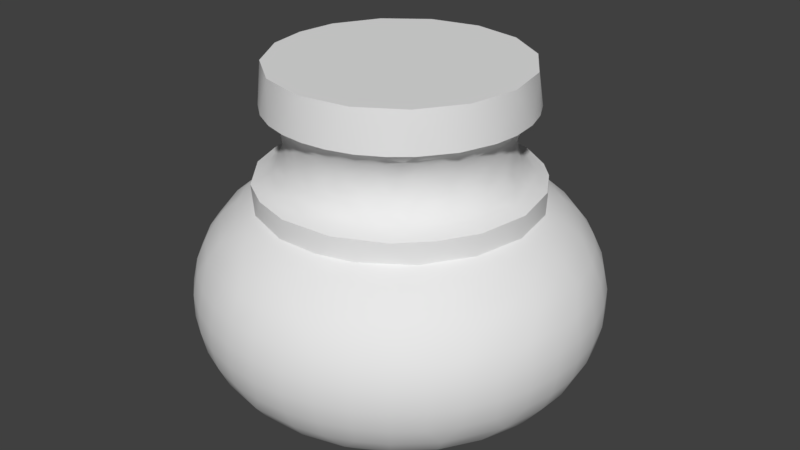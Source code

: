 # Source: OWP_4220.blend  (saved by Blender 2.78.0; exported with 4.5.12 LTS)
import bpy
from mathutils import Matrix  # noqa: F401  (used for matrix-valued properties, if any)

bpy.ops.wm.read_factory_settings(use_empty=True)
scene = bpy.context.scene
scene.name = 'Scene'

# ---- collections
col_collection_1 = bpy.data.collections.new('Collection 1'); scene.collection.children.link(col_collection_1)

# ---- world
world_world = bpy.data.worlds.new('World'); scene.world = world_world
world_world.color = (0.05088, 0.05088, 0.05088)
world_world.use_sun_shadow = False
world_world.sun_shadow_jitter_overblur = 0.0
world_world.cycles.sampling_method = 'MANUAL'

# ---- meshes
me_owp_4220_3dsolid_001 = bpy.data.meshes.new('OWP 4220 3dsolid.001')
me_owp_4220_3dsolid_001.from_pydata([(1.021, 2.432, -0.0002079), (3.611, 1.723, -1.236e-05), (1.218, 1.723, -5.249e-05), (1.219, 3.105, -4.426e-05), (1.703, 3.613, -0.000208), (2.414, 3.796, -6.578e-05), (3.126, 3.613, -0.0002082), (3.61, 3.105, -2.92e-05), (3.808, 2.432, -0.0002078), (2.981, 1.125, -0.0003854), (1.848, 1.125, -0.0004239), (0.7457, 2.599, 2.401), (0.5641, 2.659, 2.293), (0.8622, 3.036, 2.4), (0.736, 3.22, 2.297), (0.7128, 3.597, 2.119), (0.4258, 2.998, 2.119), (1.11, 3.471, 2.4), (1.084, 3.716, 2.297), (1.175, 4.075, 2.119), (1.594, 3.879, 2.4), (1.571, 4.075, 2.297), (1.765, 4.382, 2.119), (2.195, 4.079, 2.401), (2.133, 4.26, 2.293), (2.728, 4.249, 2.297), (2.421, 4.487, 2.119), (2.834, 4.04, 2.4), (3.3, 4.052, 2.297), (3.077, 4.378, 2.119), (3.408, 3.767, 2.401), (3.729, 3.448, 2.4), (3.775, 3.695, 2.292), (4.102, 3.2, 2.297), (4.289, 3.297, 2.119), (3.914, 3.845, 2.119), (3.982, 3.015, 2.4), (4.265, 2.618, 2.297), (4.472, 2.657, 2.119), (4.093, 2.392, 2.4), (4.24, 2.022, 2.292), (4.443, 1.993, 2.119), (3.965, 1.772, 2.401), (4.021, 1.474, 2.297), (4.015, 1.098, 2.119), (4.283, 1.528, 2.117), (3.613, 1.239, 2.4), (3.634, 1.008, 2.297), (3.657, 0.7609, 2.117), (3.089, 0.8771, 2.401), (3.128, 0.6898, 2.293), (2.652, 0.7594, 2.4), (2.713, 0.5783, 2.294), (2.251, 0.5601, 2.297), (2.574, 0.3482, 2.119), (2.151, 0.7563, 2.4), (1.665, 0.71, 2.297), (1.912, 0.4039, 2.119), (1.556, 0.9716, 2.4), (1.297, 0.9273, 2.294), (1.301, 0.6666, 2.119), (1.082, 1.393, 2.401), (0.9562, 1.248, 2.293), (0.7338, 1.617, 2.294), (0.4743, 1.686, 2.119), (0.8048, 1.109, 2.119), (0.7969, 1.965, 2.4), (0.5868, 2.061, 2.297), (0.3435, 2.338, 2.119), (0.8299, 2.072, 0.06915), (0.5902, 2.033, 0.1973), (0.7997, 2.592, 0.07092), (1.088, 1.465, 0.07024), (1.566, 1.033, 0.06927), (1.426, 0.8344, 0.1973), (0.9765, 1.229, 0.1973), (2.044, 0.8334, 0.07067), (2.564, 0.8002, 0.06921), (2.414, 0.5542, 0.199), (1.977, 0.6027, 0.1973), (3.068, 0.9273, 0.07092), (3.503, 1.213, 0.06915), (3.418, 0.844, 0.1973), (3.9, 1.74, 0.07024), (3.864, 1.243, 0.1973), (4.035, 2.37, 0.06927), (4.277, 2.348, 0.1973), (4.16, 1.762, 0.1973), (3.969, 2.884, 0.07067), (3.737, 3.351, 0.06921), (3.943, 3.48, 0.1973), (4.202, 2.941, 0.1973), (3.375, 3.724, 0.07092), (2.91, 3.958, 0.06916), (2.996, 4.185, 0.1973), (3.527, 3.91, 0.1973), (2.256, 4.038, 0.07024), (2.405, 4.278, 0.1973), (1.642, 3.84, 0.06927), (1.816, 4.179, 0.1973), (1.231, 3.526, 0.07067), (0.9414, 3.091, 0.06921), (0.7268, 3.205, 0.1973), (1.064, 3.699, 0.1973), (2.414, 0.1808, 1.899), (2.414, 0.0661, 1.65), (2.945, 0.2395, 1.902), (2.056, 0.2097, 1.899), (2.038, 0.09651, 1.65), (2.414, 0.007403, 1.383), (2.791, 0.09651, 1.65), (2.414, 0.007403, 1.11), (2.8, 0.03857, 1.383), (2.028, 0.03857, 1.383), (2.028, 0.03857, 1.11), (2.414, 0.0661, 0.8426), (2.8, 0.03857, 1.11), (2.239, 0.1825, 0.5908), (2.791, 0.09651, 0.8426), (2.038, 0.09651, 0.8426), (2.254, 0.3482, 0.3735), (2.773, 0.2097, 0.5942), (2.746, 0.3728, 0.3763), (2.869, 0.607, 0.1973), (0.1826, 2.504, 1.899), (0.2199, 1.971, 1.902), (0.2655, 3.042, 1.902), (0.06801, 2.509, 1.65), (0.009355, 2.511, 1.383), (0.08322, 2.131, 1.65), (0.1136, 2.884, 1.65), (0.05605, 2.896, 1.383), (0.009355, 2.511, 1.11), (0.02495, 2.124, 1.383), (0.06801, 2.509, 0.8426), (0.02495, 2.124, 1.11), (0.05605, 2.896, 1.11), (0.1136, 2.884, 0.8426), (0.1777, 2.319, 0.5908), (0.08322, 2.131, 0.8426), (0.3564, 2.657, 0.3735), (0.2259, 2.861, 0.5942), (0.5632, 2.63, 0.1973), (0.3611, 2.165, 0.3763), (0.4792, 1.673, 0.3735), (0.3229, 1.616, 0.5908), (0.1588, 1.761, 0.8426), (0.1024, 1.745, 1.11), (0.1024, 1.745, 1.383), (0.1588, 1.761, 1.65), (0.2187, 3.247, 1.65), (0.1638, 3.268, 1.383), (0.1638, 3.268, 1.11), (0.2187, 3.247, 0.8426), (0.3897, 3.37, 0.5908), (0.5392, 3.297, 0.3735), (0.48, 3.531, 1.899), (0.3807, 3.588, 1.65), (0.3299, 3.618, 1.383), (0.6842, 3.827, 1.899), (0.5954, 3.9, 1.65), (0.3299, 3.618, 1.11), (0.3807, 3.588, 0.8426), (0.5499, 3.937, 1.383), (0.5499, 3.937, 1.11), (0.5954, 3.9, 0.8426), (0.7964, 3.962, 0.5908), (0.8122, 3.722, 0.3763), (0.9332, 4.086, 1.899), (0.8572, 4.172, 1.65), (0.8183, 4.216, 1.383), (0.8183, 4.216, 1.11), (0.8572, 4.172, 0.8426), (1.164, 4.067, 0.3735), (1.378, 4.399, 1.902), (1.159, 4.399, 1.65), (1.128, 4.449, 1.383), (1.128, 4.449, 1.11), (1.159, 4.399, 0.8426), (1.221, 4.302, 0.5942), (1.42, 3.987, 0.199), (1.494, 4.575, 1.65), (1.471, 4.629, 1.383), (1.471, 4.629, 1.11), (1.494, 4.575, 0.8426), (1.701, 4.536, 0.5907), (1.752, 4.378, 0.3735), (1.88, 4.583, 1.899), (1.852, 4.694, 1.65), (1.838, 4.751, 1.383), (1.838, 4.751, 1.11), (1.852, 4.694, 0.8426), (2.419, 4.653, 1.902), (2.225, 4.755, 1.65), (2.603, 4.755, 1.65), (2.221, 4.814, 1.383), (2.221, 4.814, 1.11), (2.608, 4.814, 1.383), (2.608, 4.814, 1.11), (2.225, 4.755, 0.8426), (2.235, 4.641, 0.5942), (2.603, 4.755, 0.8426), (2.594, 4.641, 0.5942), (2.248, 4.476, 0.3763), (2.74, 4.461, 0.3735), (2.949, 4.583, 1.899), (2.976, 4.694, 1.65), (2.99, 4.751, 1.383), (2.99, 4.751, 1.11), (2.976, 4.694, 0.8426), (2.949, 4.583, 0.5942), (3.29, 4.469, 1.899), (3.335, 4.575, 1.65), (3.358, 4.629, 1.383), (3.358, 4.629, 1.11), (3.335, 4.575, 0.8426), (3.45, 4.399, 0.5908), (3.371, 4.252, 0.3735), (3.52, 4.162, 2.117), (3.608, 4.302, 1.899), (3.669, 4.399, 1.65), (3.701, 4.449, 1.383), (3.701, 4.449, 1.11), (3.669, 4.399, 0.8426), (3.896, 4.086, 1.899), (3.972, 4.172, 1.65), (4.01, 4.216, 1.383), (4.01, 4.216, 1.11), (3.972, 4.172, 0.8426), (3.896, 4.086, 0.5942), (3.904, 3.855, 0.3735), (4.145, 3.827, 1.899), (4.233, 3.9, 1.65), (4.279, 3.937, 1.383), (4.279, 3.937, 1.11), (4.233, 3.9, 0.8426), (4.145, 3.827, 0.5942), (4.349, 3.531, 1.899), (4.448, 3.588, 1.65), (4.499, 3.618, 1.383), (4.503, 3.206, 1.899), (4.61, 3.247, 1.65), (4.499, 3.618, 1.11), (4.448, 3.588, 0.8426), (4.665, 3.268, 1.383), (4.665, 3.268, 1.11), (4.349, 3.531, 0.5942), (4.206, 3.449, 0.3763), (4.61, 3.247, 0.8426), (4.563, 3.042, 0.5908), (4.403, 2.998, 0.3735), (4.637, 2.679, 1.902), (4.715, 2.884, 1.65), (4.773, 2.896, 1.383), (4.773, 2.896, 1.11), (4.715, 2.884, 0.8426), (4.761, 2.509, 1.65), (4.819, 2.511, 1.383), (4.819, 2.511, 1.11), (4.761, 2.509, 0.8426), (4.646, 2.504, 0.5942), (4.481, 2.498, 0.3763), (4.607, 1.962, 1.902), (4.746, 2.131, 1.65), (4.804, 2.124, 1.383), (4.804, 2.124, 1.11), (4.746, 2.131, 0.8426), (4.632, 2.145, 0.5942), (4.446, 2.007, 0.3735), (4.67, 1.761, 1.65), (4.726, 1.745, 1.383), (4.726, 1.745, 1.11), (4.67, 1.761, 0.8426), (4.509, 1.625, 0.5908), (4.351, 1.291, 1.902), (4.536, 1.408, 1.65), (4.347, 1.08, 1.65), (4.589, 1.383, 1.383), (4.589, 1.383, 1.11), (4.395, 1.047, 1.383), (4.395, 1.047, 1.11), (4.536, 1.408, 0.8426), (4.347, 1.08, 0.8426), (4.152, 1.002, 0.5908), (4.283, 1.528, 0.3763), (4.024, 1.109, 0.3735), (3.895, 0.7354, 1.902), (4.108, 0.7877, 1.65), (4.15, 0.747, 1.383), (4.15, 0.747, 1.11), (4.108, 0.7877, 0.8426), (3.825, 0.5371, 1.65), (3.86, 0.4901, 1.383), (3.86, 0.4901, 1.11), (3.825, 0.5371, 0.8426), (3.756, 0.6287, 0.5942), (3.657, 0.7609, 0.3763), (3.22, 0.5052, 2.119), (3.452, 0.4366, 1.899), (3.506, 0.3351, 1.65), (3.533, 0.2831, 1.383), (3.533, 0.2831, 1.11), (3.506, 0.3351, 0.8426), (3.452, 0.4366, 0.5942), (3.233, 0.5106, 0.3735), (3.158, 0.187, 1.65), (3.177, 0.1313, 1.383), (3.177, 0.1313, 1.11), (3.158, 0.187, 0.8426), (3.122, 0.2957, 0.5942), (1.707, 0.2957, 1.899), (1.671, 0.187, 1.65), (1.652, 0.1313, 1.383), (1.652, 0.1313, 1.11), (1.671, 0.187, 0.8426), (1.707, 0.2957, 0.5942), (1.759, 0.4525, 0.3763), (1.214, 0.5249, 1.902), (1.323, 0.3351, 1.65), (1.296, 0.2831, 1.383), (1.296, 0.2831, 1.11), (1.323, 0.3351, 0.8426), (1.376, 0.4366, 0.5942), (1.313, 0.6592, 0.3735), (1.004, 0.5371, 1.65), (0.9684, 0.4901, 1.383), (0.9684, 0.4901, 1.11), (1.004, 0.5371, 0.8426), (1.073, 0.6287, 0.5942), (0.8035, 0.8671, 1.899), (0.7208, 0.7877, 1.65), (0.6785, 0.747, 1.383), (0.6785, 0.747, 1.11), (0.7208, 0.7877, 0.8426), (0.6834, 0.9947, 0.5908), (0.8135, 1.098, 0.3735), (0.5761, 1.146, 1.899), (0.4818, 1.08, 1.65), (0.3964, 1.457, 1.899), (0.2928, 1.408, 1.65), (0.4335, 1.047, 1.383), (0.4335, 1.047, 1.11), (0.2398, 1.383, 1.383), (0.2398, 1.383, 1.11), (0.4818, 1.08, 0.8426), (0.2928, 1.408, 0.8426), (0.7338, 1.617, 0.199), (0.7992, 2.871, 2.648), (0.7433, 2.409, 2.65), (1.079, 3.432, 2.648), (1.546, 3.85, 2.649), (2.01, 4.036, 2.65), (2.476, 4.092, 2.648), (3.087, 3.952, 2.648), (3.726, 3.45, 2.65), (3.505, 3.681, 2.649), (3.966, 3.053, 2.649), (4.092, 2.439, 2.648), (3.984, 1.822, 2.649), (3.403, 1.058, 2.648), (3.733, 1.388, 2.65), (2.836, 0.7898, 2.648), (2.21, 0.7486, 2.649), (1.732, 0.8892, 2.65), (1.33, 1.133, 2.648), (0.9357, 1.621, 2.648), (0.7744, 2.092, 2.649), (0.8996, 2.729, 3.525), (0.8685, 2.422, 3.522), (1.057, 2.887, 3.44), (0.9772, 2.42, 3.44), (1.126, 3.27, 3.526), (0.9865, 3.009, 3.525), (1.311, 3.498, 3.525), (1.536, 3.687, 3.524), (1.633, 3.621, 3.44), (1.284, 3.302, 3.44), (1.815, 3.839, 3.523), (1.949, 3.771, 3.441), (2.412, 3.961, 3.525), (2.12, 3.933, 3.525), (2.705, 3.933, 3.525), (2.987, 3.851, 3.525), (2.773, 3.806, 3.44), (3.273, 3.7, 3.523), (3.392, 3.468, 3.44), (3.097, 3.675, 3.441), (3.7, 3.274, 3.526), (3.516, 3.5, 3.525), (3.681, 3.093, 3.44), (3.928, 2.734, 3.525), (3.84, 3.013, 3.526), (3.961, 2.407, 3.523), (3.833, 2.645, 3.44), (3.928, 2.097, 3.524), (3.772, 1.942, 3.44), (3.843, 2.296, 3.441), (3.782, 1.676, 3.527), (3.518, 1.331, 3.525), (3.293, 1.141, 3.525), (3.345, 1.367, 3.405), (3.013, 0.9887, 3.523), (2.761, 1.02, 3.44), (3.097, 1.153, 3.441), (2.416, 0.8677, 3.526), (2.708, 0.8959, 3.525), (2.123, 0.8951, 3.526), (1.84, 0.9781, 3.525), (1.832, 1.101, 3.44), (2.29, 0.9826, 3.44), (1.555, 1.129, 3.523), (1.437, 1.361, 3.44), (1.128, 1.555, 3.526), (1.313, 1.329, 3.524), (1.171, 1.77, 3.405), (0.9001, 2.098, 3.525), (0.9876, 1.817, 3.526), (1.024, 2.062, 3.441), (0.9484, 2.143, 2.728), (1.07, 1.675, 2.704), (1.807, 1.005, 2.704), (1.383, 1.278, 2.704), (2.429, 0.8735, 2.705), (3.401, 1.32, 2.741), (3.04, 1.013, 2.704), (3.632, 1.48, 2.704), (3.869, 1.926, 2.704), (3.816, 2.923, 2.728), (3.619, 3.365, 2.704), (3.245, 3.705, 2.704), (2.146, 3.932, 2.705), (1.566, 3.693, 2.704), (1.261, 3.332, 2.741), (0.899, 2.657, 2.704), (1.06, 3.136, 2.704), (2.414, 1.118, 3.048), (2.414, 1.102, 3.231), (2.2, 1.136, 3.048), (2.628, 1.136, 3.171), (2.835, 1.188, 3.048), (2.942, 1.208, 3.23), (3.031, 1.274, 3.048), (2.63, 1.12, 2.988), (3.211, 1.392, 3.171), (3.369, 1.537, 3.171), (3.22, 1.379, 2.988), (3.5, 1.706, 3.171), (3.602, 1.894, 3.171), (3.39, 1.513, 2.928), (3.573, 1.789, 2.989), (3.671, 2.095, 3.048), (3.687, 2.092, 3.231), (3.707, 2.308, 3.171), (3.706, 2.522, 3.171), (3.671, 2.733, 3.171), (3.722, 2.306, 2.988), (3.739, 2.522, 2.928), (3.601, 2.936, 3.171), (3.499, 3.124, 3.171), (3.703, 2.739, 2.928), (3.571, 3.042, 2.989), (3.369, 3.292, 3.048), (3.38, 3.303, 3.231), (3.211, 3.437, 3.048), (3.136, 3.516, 3.23), (3.032, 3.554, 3.048), (2.835, 3.641, 3.171), (2.627, 3.693, 3.171), (2.415, 3.711, 3.048), (2.412, 3.743, 3.291), (2.848, 3.67, 2.928), (2.635, 3.725, 2.928), (2.2, 3.693, 3.171), (1.993, 3.641, 3.171), (2.09, 3.69, 2.989), (1.798, 3.555, 3.048), (1.78, 3.582, 3.291), (1.618, 3.438, 3.048), (1.524, 3.384, 3.23), (1.461, 3.293, 3.048), (1.329, 3.124, 3.048), (1.316, 3.132, 3.231), (1.227, 2.935, 3.171), (1.158, 2.733, 3.048), (1.116, 2.633, 3.23), (1.212, 2.942, 2.988), (1.122, 2.522, 3.048), (1.122, 2.307, 3.171), (1.158, 2.095, 3.171), (1.227, 1.893, 3.171), (1.116, 2.196, 2.989), (1.329, 1.706, 3.048), (1.316, 1.697, 3.231), (1.461, 1.536, 3.171), (1.197, 1.883, 2.928), (1.617, 1.392, 3.048), (1.6, 1.365, 3.291), (1.798, 1.274, 3.171), (1.449, 1.525, 2.988), (1.993, 1.188, 3.048), (1.988, 1.173, 3.231), (2.198, 1.103, 3.291), (1.69, 1.296, 2.93), (2.523, 1.056, 3.342), (1.87, 1.165, 2.877), (2.305, 1.056, 2.877), (2.959, 1.165, 3.342), (2.539, 0.9826, 2.779), (2.067, 1.02, 2.779), (2.752, 1.094, 2.877), (3.163, 1.275, 2.877), (3.615, 1.769, 2.877), (3.759, 2.193, 2.877), (3.611, 3.066, 2.877), (3.335, 3.419, 2.877), (3.159, 3.601, 2.814), (2.298, 3.772, 2.877), (1.864, 3.661, 2.877), (1.489, 3.415, 2.877), (1.214, 3.06, 2.877), (1.069, 2.635, 2.877), (1.071, 2.187, 2.877), (1.341, 1.575, 2.877), (1.071, 2.642, 3.342), (1.069, 2.193, 3.342), (1.217, 3.066, 3.342), (1.494, 3.419, 3.342), (2.083, 3.736, 3.342), (2.302, 3.847, 3.44), (2.752, 3.735, 3.342), (3.163, 3.553, 3.342), (3.492, 3.249, 3.342), (3.705, 2.854, 3.342), (3.777, 2.411, 3.342), (3.702, 1.969, 3.342), (3.615, 1.63, 3.441), (3.488, 1.575, 3.342), (1.864, 1.168, 3.342), (1.337, 1.58, 3.342), (0.9772, 2.408, 2.779), (1.053, 2.875, 2.779), (1.153, 1.725, 2.779), (1.445, 1.353, 2.779), (1.732, 1.153, 2.778), (2.997, 1.101, 2.779), (3.681, 1.736, 2.779), (3.833, 2.184, 2.779), (3.949, 2.425, 2.704), (3.831, 2.657, 2.779), (3.545, 3.302, 2.779), (2.781, 3.904, 2.704), (2.761, 3.809, 2.779), (2.414, 3.848, 2.778), (2.056, 3.806, 2.779), (1.623, 3.614, 2.779), (0.9843, 2.888, 4.0), (0.9149, 2.414, 4.0), (1.285, 3.411, 4.0), (1.767, 3.775, 4.0), (2.352, 3.92, 4.0), (2.948, 3.824, 4.0), (3.458, 3.501, 4.0), (3.801, 3.005, 4.0), (3.921, 2.414, 4.0), (3.801, 1.824, 4.0), (3.458, 1.327, 4.0), (2.948, 1.005, 4.0), (2.352, 0.9089, 4.0), (1.767, 1.054, 4.0), (1.285, 1.417, 4.0), (0.9843, 1.941, 4.0)], [], [(0, 1, 2), (0, 3, 1), (3, 4, 1), (4, 5, 1), (5, 6, 1), (1, 7, 8), (10, 2, 9), (9, 2, 1), (7, 1, 6), (13, 14, 11), (14, 15, 16), (14, 16, 12), (14, 12, 11), (18, 19, 15), (18, 15, 14), (18, 14, 17), (21, 22, 19), (21, 19, 18), (21, 18, 20), (24, 23, 25), (24, 25, 26), (25, 27, 28), (25, 28, 29), (31, 32, 30), (32, 31, 33), (32, 33, 34), (32, 34, 35), (33, 36, 37), (33, 37, 38), (33, 38, 34), (37, 39, 40), (37, 40, 41), (37, 41, 38), (43, 44, 45), (43, 45, 40), (43, 40, 42), (47, 48, 44), (47, 44, 43), (47, 43, 46), (51, 52, 49), (52, 51, 53), (52, 53, 54), (52, 54, 50), (52, 50, 49), (53, 55, 56), (53, 56, 57), (56, 58, 59), (56, 59, 60), (62, 61, 63), (62, 63, 64), (62, 64, 65), (67, 68, 64), (67, 64, 63), (67, 63, 66), (69, 70, 71), (69, 71, 0), (10, 72, 2), (72, 10, 73), (72, 73, 74), (72, 74, 75), (76, 10, 77), (76, 77, 78), (76, 78, 79), (80, 9, 81), (80, 81, 82), (1, 81, 9), (81, 1, 83), (81, 83, 84), (8, 83, 1), (83, 8, 85), (83, 85, 86), (83, 86, 87), (7, 88, 8), (88, 7, 89), (88, 89, 90), (88, 90, 91), (6, 89, 7), (92, 6, 93), (92, 93, 94), (92, 94, 95), (5, 93, 6), (93, 5, 96), (93, 96, 97), (93, 97, 94), (4, 96, 5), (96, 4, 98), (96, 98, 99), (3, 100, 4), (100, 3, 101), (100, 101, 102), (100, 102, 103), (0, 101, 3), (53, 57, 54), (104, 105, 106), (104, 106, 54), (104, 54, 107), (104, 107, 108), (104, 108, 105), (105, 109, 110), (105, 110, 106), (109, 111, 112), (109, 112, 110), (109, 105, 113), (109, 113, 114), (109, 114, 111), (111, 115, 116), (111, 116, 112), (115, 117, 118), (115, 118, 116), (115, 111, 119), (115, 119, 117), (117, 120, 121), (117, 121, 118), (120, 78, 122), (120, 122, 121), (120, 79, 78), (78, 77, 123), (78, 123, 122), (42, 40, 39), (8, 88, 85), (23, 24, 21), (23, 21, 20), (4, 100, 98), (61, 62, 59), (61, 59, 58), (10, 76, 73), (68, 124, 125), (68, 125, 64), (68, 12, 16), (68, 16, 126), (68, 126, 124), (124, 127, 125), (127, 128, 129), (127, 129, 125), (127, 124, 130), (127, 130, 131), (127, 131, 128), (128, 132, 133), (128, 133, 129), (132, 134, 135), (132, 135, 133), (132, 128, 136), (132, 136, 137), (132, 137, 134), (134, 138, 139), (134, 139, 135), (138, 134, 141), (138, 141, 140), (140, 142, 143), (140, 143, 138), (143, 142, 70), (143, 70, 144), (143, 144, 145), (143, 145, 138), (142, 71, 70), (101, 0, 71), (101, 71, 142), (101, 142, 102), (139, 138, 146), (139, 146, 147), (139, 147, 135), (133, 135, 148), (133, 148, 149), (133, 149, 129), (12, 68, 67), (12, 67, 11), (66, 11, 67), (124, 126, 130), (126, 150, 130), (128, 131, 136), (131, 130, 151), (131, 151, 152), (131, 152, 136), (134, 137, 141), (137, 136, 153), (137, 153, 154), (137, 154, 141), (102, 142, 140), (102, 140, 155), (140, 141, 155), (15, 156, 16), (150, 126, 157), (150, 157, 158), (150, 158, 151), (150, 151, 130), (156, 15, 159), (156, 159, 160), (156, 160, 157), (156, 157, 126), (156, 126, 16), (152, 151, 161), (152, 161, 162), (152, 162, 153), (152, 153, 136), (158, 157, 163), (158, 163, 164), (158, 164, 161), (158, 161, 151), (154, 155, 141), (162, 161, 165), (162, 165, 166), (162, 166, 154), (162, 154, 153), (103, 102, 155), (103, 155, 167), (155, 154, 167), (17, 14, 13), (159, 15, 168), (159, 168, 169), (159, 169, 160), (157, 160, 163), (163, 160, 170), (163, 170, 171), (163, 171, 164), (161, 164, 165), (165, 164, 172), (165, 172, 166), (154, 166, 167), (167, 166, 173), (167, 173, 103), (15, 19, 168), (168, 19, 174), (168, 174, 175), (168, 175, 169), (160, 169, 170), (170, 169, 176), (170, 176, 177), (170, 177, 171), (164, 171, 172), (172, 171, 178), (172, 178, 179), (172, 179, 166), (173, 180, 103), (98, 100, 103), (98, 103, 180), (20, 18, 17), (174, 181, 175), (169, 175, 176), (176, 175, 182), (176, 182, 183), (176, 183, 177), (171, 177, 178), (178, 177, 184), (178, 184, 185), (178, 185, 179), (166, 179, 173), (173, 179, 186), (173, 186, 99), (173, 99, 180), (98, 180, 99), (19, 22, 174), (22, 187, 174), (175, 181, 182), (181, 174, 188), (181, 188, 189), (181, 189, 182), (177, 183, 184), (183, 182, 190), (183, 190, 191), (183, 191, 184), (179, 185, 186), (99, 186, 97), (99, 97, 96), (187, 22, 192), (187, 192, 193), (187, 193, 188), (187, 188, 174), (192, 194, 193), (189, 188, 195), (189, 195, 196), (189, 196, 190), (189, 190, 182), (195, 193, 197), (195, 197, 198), (195, 198, 196), (191, 190, 199), (191, 199, 200), (191, 200, 185), (191, 185, 184), (199, 196, 201), (199, 201, 202), (199, 202, 200), (186, 185, 203), (186, 203, 97), (203, 200, 204), (203, 204, 97), (200, 203, 185), (196, 199, 190), (193, 195, 188), (26, 192, 22), (26, 22, 24), (21, 24, 22), (25, 29, 26), (192, 26, 205), (192, 205, 206), (192, 206, 194), (193, 194, 197), (197, 194, 207), (197, 207, 208), (197, 208, 198), (196, 198, 201), (201, 198, 209), (201, 209, 210), (201, 210, 202), (200, 202, 204), (94, 97, 204), (27, 25, 23), (26, 29, 205), (205, 29, 211), (205, 211, 212), (205, 212, 206), (194, 206, 207), (207, 206, 213), (207, 213, 214), (207, 214, 208), (198, 208, 209), (209, 208, 215), (209, 215, 216), (209, 216, 210), (202, 210, 204), (204, 210, 217), (204, 217, 94), (29, 28, 218), (29, 218, 219), (29, 219, 211), (206, 212, 213), (212, 211, 220), (212, 220, 221), (212, 221, 213), (208, 214, 215), (214, 213, 222), (214, 222, 223), (214, 223, 215), (210, 216, 217), (95, 94, 217), (30, 28, 27), (218, 28, 35), (218, 35, 224), (218, 224, 219), (211, 219, 220), (220, 219, 225), (220, 225, 226), (220, 226, 221), (213, 221, 222), (222, 221, 227), (222, 227, 228), (222, 228, 223), (215, 223, 216), (216, 223, 229), (216, 229, 230), (216, 230, 217), (95, 217, 230), (95, 230, 90), (95, 90, 89), (95, 89, 92), (89, 6, 92), (30, 32, 28), (32, 35, 28), (219, 224, 225), (224, 35, 231), (224, 231, 232), (224, 232, 225), (221, 226, 227), (226, 225, 233), (226, 233, 234), (226, 234, 227), (223, 228, 229), (228, 227, 235), (228, 235, 236), (228, 236, 229), (34, 237, 35), (232, 231, 238), (232, 238, 239), (232, 239, 233), (232, 233, 225), (237, 34, 240), (237, 240, 241), (237, 241, 238), (237, 238, 231), (237, 231, 35), (234, 233, 242), (234, 242, 243), (234, 243, 235), (234, 235, 227), (239, 238, 244), (239, 244, 245), (239, 245, 242), (239, 242, 233), (236, 235, 246), (236, 246, 247), (236, 247, 230), (236, 230, 229), (243, 242, 248), (243, 248, 249), (243, 249, 246), (243, 246, 235), (247, 246, 250), (247, 250, 91), (247, 91, 90), (247, 90, 230), (36, 33, 31), (240, 34, 251), (240, 251, 252), (240, 252, 241), (238, 241, 244), (244, 241, 253), (244, 253, 254), (244, 254, 245), (242, 245, 248), (248, 245, 255), (248, 255, 249), (246, 249, 250), (88, 91, 85), (34, 38, 251), (251, 256, 252), (241, 252, 253), (253, 252, 257), (253, 257, 258), (253, 258, 254), (245, 254, 255), (255, 254, 259), (255, 259, 260), (255, 260, 249), (250, 249, 261), (250, 261, 86), (250, 86, 91), (85, 91, 86), (39, 37, 36), (251, 38, 262), (251, 262, 263), (251, 263, 256), (252, 256, 257), (257, 256, 264), (257, 264, 265), (257, 265, 258), (254, 258, 259), (259, 258, 266), (259, 266, 267), (259, 267, 260), (249, 260, 261), (261, 260, 268), (261, 268, 86), (38, 41, 262), (256, 263, 264), (263, 262, 269), (263, 269, 270), (263, 270, 264), (258, 265, 266), (265, 264, 271), (265, 271, 272), (265, 272, 266), (260, 267, 268), (267, 266, 273), (267, 273, 268), (87, 86, 268), (262, 41, 274), (262, 274, 275), (262, 275, 269), (274, 276, 275), (270, 269, 277), (270, 277, 278), (270, 278, 271), (270, 271, 264), (277, 275, 279), (277, 279, 280), (277, 280, 278), (272, 271, 281), (272, 281, 273), (272, 273, 266), (281, 278, 282), (281, 282, 283), (281, 283, 273), (268, 273, 284), (268, 284, 87), (284, 273, 285), (284, 285, 84), (284, 84, 87), (83, 87, 84), (278, 281, 271), (275, 277, 269), (45, 274, 41), (45, 41, 40), (45, 44, 274), (274, 44, 286), (274, 286, 287), (274, 287, 276), (275, 276, 279), (279, 276, 288), (279, 288, 289), (279, 289, 280), (278, 280, 282), (282, 280, 290), (282, 290, 283), (273, 283, 285), (84, 285, 82), (84, 82, 81), (46, 43, 42), (286, 291, 287), (276, 287, 288), (288, 287, 292), (288, 292, 293), (288, 293, 289), (280, 289, 290), (290, 289, 294), (290, 294, 295), (290, 295, 283), (285, 283, 296), (285, 296, 82), (44, 48, 286), (48, 47, 297), (48, 297, 298), (48, 298, 286), (287, 291, 292), (291, 286, 299), (291, 299, 300), (291, 300, 292), (289, 293, 294), (293, 292, 301), (293, 301, 302), (293, 302, 294), (283, 295, 296), (295, 294, 303), (295, 303, 304), (295, 304, 296), (82, 296, 304), (82, 304, 123), (82, 123, 80), (49, 50, 47), (49, 47, 46), (297, 106, 298), (286, 298, 299), (299, 298, 305), (299, 305, 306), (299, 306, 300), (292, 300, 301), (301, 300, 307), (301, 307, 308), (301, 308, 302), (294, 302, 303), (303, 302, 309), (303, 309, 304), (123, 77, 80), (77, 9, 80), (47, 50, 297), (50, 54, 297), (298, 106, 305), (54, 106, 297), (300, 306, 307), (110, 112, 305), (110, 305, 106), (112, 116, 306), (112, 306, 305), (302, 308, 309), (116, 118, 307), (116, 307, 306), (118, 121, 308), (118, 308, 307), (121, 122, 309), (121, 309, 308), (122, 123, 304), (122, 304, 309), (9, 77, 10), (55, 53, 51), (54, 57, 107), (107, 57, 310), (107, 310, 311), (107, 311, 108), (105, 108, 113), (113, 108, 312), (113, 312, 313), (113, 313, 114), (111, 114, 119), (119, 114, 314), (119, 314, 315), (119, 315, 117), (120, 117, 316), (120, 316, 79), (76, 79, 73), (56, 60, 57), (310, 57, 317), (310, 317, 318), (310, 318, 311), (108, 311, 312), (312, 311, 319), (312, 319, 320), (312, 320, 313), (114, 313, 314), (314, 313, 321), (314, 321, 322), (314, 322, 315), (117, 315, 316), (316, 315, 323), (316, 323, 74), (316, 74, 79), (73, 79, 74), (58, 56, 55), (57, 60, 317), (317, 324, 318), (311, 318, 319), (319, 318, 325), (319, 325, 326), (319, 326, 320), (313, 320, 321), (321, 320, 327), (321, 327, 328), (321, 328, 322), (315, 322, 323), (60, 59, 65), (60, 65, 329), (60, 329, 317), (318, 324, 325), (324, 317, 330), (324, 330, 331), (324, 331, 325), (320, 326, 327), (326, 325, 332), (326, 332, 333), (326, 333, 327), (322, 328, 323), (328, 327, 334), (328, 334, 335), (328, 335, 323), (75, 74, 323), (75, 323, 335), (329, 65, 336), (329, 336, 337), (329, 337, 330), (329, 330, 317), (336, 65, 338), (336, 338, 339), (336, 339, 337), (331, 330, 340), (331, 340, 341), (331, 341, 332), (331, 332, 325), (340, 337, 342), (340, 342, 343), (340, 343, 341), (333, 332, 344), (333, 344, 334), (333, 334, 327), (344, 341, 345), (344, 345, 145), (344, 145, 334), (145, 144, 334), (72, 75, 346), (72, 346, 69), (72, 69, 2), (75, 335, 346), (335, 334, 144), (335, 144, 346), (341, 344, 332), (337, 340, 330), (59, 62, 65), (65, 64, 338), (337, 339, 342), (339, 338, 149), (339, 149, 148), (339, 148, 342), (341, 343, 345), (343, 342, 147), (343, 147, 146), (343, 146, 345), (145, 345, 146), (145, 146, 138), (69, 346, 70), (66, 63, 61), (70, 346, 144), (338, 64, 125), (338, 125, 149), (129, 149, 125), (135, 147, 148), (342, 148, 147), (0, 2, 69), (347, 11, 348), (349, 13, 347), (13, 349, 17), (350, 17, 349), (17, 350, 20), (351, 20, 350), (20, 351, 23), (23, 352, 27), (27, 353, 30), (354, 30, 355), (30, 354, 31), (359, 46, 360), (361, 49, 359), (362, 51, 361), (51, 362, 55), (363, 55, 362), (55, 363, 58), (58, 364, 61), (61, 365, 66), (348, 66, 366), (11, 66, 348), (366, 66, 365), (365, 61, 364), (364, 58, 363), (51, 49, 361), (49, 46, 359), (46, 42, 360), (360, 42, 358), (42, 39, 358), (358, 39, 357), (39, 36, 357), (357, 36, 356), (36, 31, 356), (356, 31, 354), (355, 30, 353), (353, 27, 352), (352, 23, 351), (13, 11, 347), (368, 367, 369), (368, 369, 370), (373, 374, 375), (373, 375, 376), (373, 376, 371), (377, 378, 375), (377, 375, 374), (381, 382, 383), (381, 383, 379), (384, 385, 386), (384, 386, 382), (388, 387, 389), (388, 389, 385), (388, 385, 384), (390, 392, 393), (390, 393, 391), (392, 394, 395), (392, 395, 396), (398, 399, 400), (398, 400, 397), (401, 402, 403), (401, 403, 399), (406, 407, 408), (406, 408, 409), (406, 409, 404), (410, 411, 408), (410, 408, 407), (413, 412, 414), (413, 414, 411), (413, 411, 410), (415, 368, 370), (415, 370, 417), (415, 417, 416), (348, 366, 418), (365, 419, 366), (364, 363, 420), (364, 420, 421), (363, 362, 422), (363, 422, 420), (362, 361, 422), (359, 423, 424), (359, 424, 361), (360, 425, 359), (358, 426, 360), (356, 427, 357), (354, 428, 356), (355, 353, 429), (355, 429, 354), (352, 351, 430), (351, 350, 431), (351, 431, 430), (350, 349, 432), (350, 432, 431), (347, 433, 434), (347, 434, 349), (435, 436, 437), (435, 438, 436), (438, 439, 440), (439, 441, 440), (439, 438, 442), (441, 443, 440), (443, 441, 445), (443, 445, 444), (446, 444, 448), (446, 448, 449), (446, 449, 447), (447, 450, 451), (450, 452, 451), (450, 447, 449), (453, 452, 455), (453, 455, 456), (453, 456, 454), (457, 454, 459), (457, 459, 460), (457, 460, 458), (458, 461, 462), (461, 463, 464), (461, 464, 462), (461, 458, 460), (463, 465, 464), (465, 466, 464), (467, 468, 469), (467, 466, 470), (467, 470, 471), (467, 471, 468), (468, 472, 469), (472, 468, 474), (472, 474, 473), (473, 475, 476), (475, 477, 478), (475, 478, 476), (475, 473, 474), (477, 479, 478), (479, 480, 481), (479, 481, 478), (480, 482, 481), (482, 483, 484), (482, 480, 485), (482, 485, 483), (483, 486, 484), (486, 487, 484), (488, 487, 490), (488, 490, 489), (489, 491, 492), (491, 493, 492), (491, 489, 494), (493, 495, 496), (495, 497, 496), (495, 493, 498), (497, 499, 500), (499, 437, 501), (499, 501, 500), (499, 497, 502), (501, 437, 436), (501, 436, 503), (437, 499, 504), (437, 504, 505), (437, 505, 435), (404, 409, 405), (409, 503, 402), (409, 402, 405), (503, 409, 501), (503, 436, 438), (503, 438, 506), (503, 506, 402), (422, 507, 508), (422, 508, 420), (507, 505, 508), (507, 509, 505), (435, 505, 442), (435, 442, 438), (441, 439, 509), (441, 509, 510), (441, 510, 445), (448, 444, 445), (448, 445, 510), (449, 511, 450), (455, 452, 450), (455, 450, 512), (455, 512, 456), (459, 454, 456), (460, 513, 461), (463, 461, 514), (463, 514, 465), (470, 466, 465), (470, 465, 515), (468, 471, 516), (468, 516, 474), (474, 516, 517), (474, 517, 475), (477, 475, 517), (477, 517, 518), (477, 518, 479), (480, 479, 518), (480, 518, 519), (480, 519, 485), (483, 485, 519), (483, 519, 520), (483, 520, 486), (490, 487, 486), (490, 486, 520), (490, 520, 521), (494, 489, 490), (494, 490, 521), (498, 493, 491), (498, 491, 522), (498, 522, 495), (502, 497, 495), (502, 504, 499), (370, 523, 524), (370, 524, 417), (523, 484, 524), (524, 484, 487), (524, 487, 488), (524, 488, 414), (524, 414, 417), (370, 369, 523), (369, 525, 523), (482, 484, 523), (482, 523, 525), (482, 525, 481), (369, 372, 376), (369, 376, 525), (481, 525, 478), (367, 372, 369), (525, 376, 526), (525, 526, 478), (478, 526, 476), (372, 371, 376), (376, 375, 526), (526, 375, 476), (473, 476, 527), (473, 527, 472), (476, 375, 527), (375, 378, 527), (378, 377, 528), (378, 528, 527), (472, 527, 469), (528, 469, 527), (377, 380, 528), (469, 528, 529), (469, 529, 467), (466, 467, 529), (466, 529, 464), (383, 529, 528), (383, 528, 379), (380, 379, 528), (382, 386, 383), (529, 383, 530), (529, 530, 464), (383, 386, 530), (464, 530, 462), (386, 385, 530), (530, 385, 531), (530, 531, 462), (458, 462, 531), (458, 531, 457), (385, 389, 531), (389, 532, 531), (457, 531, 532), (457, 532, 454), (453, 454, 532), (453, 532, 533), (453, 533, 452), (532, 393, 533), (393, 532, 389), (393, 389, 391), (387, 391, 389), (392, 396, 393), (393, 396, 533), (451, 452, 533), (451, 533, 534), (451, 534, 447), (533, 396, 534), (396, 395, 534), (447, 534, 446), (395, 397, 535), (395, 535, 536), (395, 536, 534), (446, 534, 536), (446, 536, 444), (394, 397, 395), (443, 444, 536), (443, 536, 400), (443, 400, 440), (400, 536, 535), (400, 535, 397), (399, 403, 400), (400, 506, 440), (400, 403, 506), (440, 506, 438), (402, 506, 403), (402, 401, 405), (501, 409, 537), (501, 537, 500), (409, 408, 537), (497, 500, 537), (497, 537, 496), (537, 408, 496), (408, 411, 496), (493, 496, 538), (493, 538, 492), (496, 411, 538), (411, 414, 538), (489, 492, 538), (489, 538, 414), (489, 414, 488), (416, 417, 414), (416, 414, 412), (418, 539, 433), (418, 433, 348), (539, 418, 521), (539, 521, 520), (539, 520, 540), (539, 540, 433), (540, 434, 433), (366, 419, 418), (494, 521, 418), (494, 418, 541), (494, 541, 522), (494, 522, 491), (418, 419, 541), (419, 365, 421), (419, 421, 542), (419, 542, 541), (522, 541, 542), (522, 542, 502), (522, 502, 495), (504, 502, 542), (504, 542, 543), (542, 421, 543), (365, 364, 421), (421, 420, 543), (543, 420, 508), (543, 508, 504), (505, 504, 508), (422, 361, 424), (422, 424, 544), (422, 544, 507), (439, 442, 509), (505, 509, 442), (544, 510, 509), (544, 509, 507), (544, 424, 423), (544, 423, 510), (359, 425, 423), (448, 510, 423), (448, 423, 511), (448, 511, 449), (423, 425, 545), (423, 545, 511), (360, 426, 425), (511, 545, 512), (511, 512, 450), (425, 426, 545), (545, 426, 546), (545, 546, 512), (426, 358, 547), (426, 547, 546), (512, 546, 456), (547, 548, 546), (456, 546, 548), (456, 548, 459), (357, 547, 358), (548, 427, 513), (548, 513, 459), (460, 459, 513), (427, 548, 547), (427, 547, 357), (356, 428, 427), (513, 427, 549), (513, 549, 514), (513, 514, 461), (427, 428, 549), (354, 429, 428), (514, 549, 515), (514, 515, 465), (549, 428, 515), (428, 429, 515), (429, 353, 550), (429, 550, 551), (429, 551, 515), (470, 515, 551), (470, 551, 471), (471, 551, 516), (551, 550, 552), (551, 552, 516), (552, 430, 553), (552, 553, 516), (430, 552, 550), (430, 550, 352), (353, 352, 550), (517, 516, 553), (553, 430, 554), (553, 554, 517), (430, 431, 554), (518, 517, 554), (554, 431, 432), (554, 432, 518), (432, 349, 434), (519, 518, 432), (432, 434, 540), (432, 540, 519), (520, 519, 540), (348, 433, 347), (555, 367, 556), (367, 555, 372), (557, 371, 555), (371, 557, 373), (558, 374, 557), (374, 558, 377), (559, 380, 558), (380, 559, 379), (560, 381, 559), (381, 560, 382), (561, 384, 560), (384, 561, 388), (562, 387, 561), (387, 562, 391), (563, 390, 562), (390, 563, 392), (564, 394, 563), (394, 564, 397), (565, 397, 564), (397, 565, 398), (566, 399, 565), (399, 566, 401), (567, 405, 566), (405, 567, 404), (568, 406, 567), (406, 568, 407), (569, 410, 568), (410, 569, 413), (570, 412, 569), (412, 570, 416), (556, 415, 570), (367, 368, 556), (415, 416, 570), (412, 413, 569), (410, 407, 568), (406, 404, 567), (405, 401, 566), (399, 398, 565), (394, 392, 563), (390, 391, 562), (387, 388, 561), (384, 382, 560), (381, 379, 559), (380, 377, 558), (374, 373, 557), (371, 372, 555), (556, 368, 415), (555, 556, 561), (556, 570, 561), (570, 569, 561), (569, 568, 561), (568, 567, 561), (566, 565, 562), (565, 564, 562), (563, 562, 564), (562, 561, 566), (557, 561, 558), (559, 558, 560), (560, 558, 561), (557, 555, 561), (566, 561, 567)])
me_owp_4220_3dsolid_001.polygons.foreach_set('use_smooth', [True] * 1138)
_uv = me_owp_4220_3dsolid_001.uv_layers.new(name='UVMap')
_uv.uv.foreach_set('vector', [0.215, 0.06432, 0.1056, 0.2844, 0.148, 0.06943, 0.215, 0.06432, 0.2719, 0.09407, 0.1056, 0.2844, 0.2719, 0.09407, 0.3088, 0.1466, 0.1056, 0.2844, 0.3088, 0.1466, 0.3127, 0.2138, 0.1056, 0.2844, 0.3127, 0.2138, 0.2836, 0.2744, 0.1056, 0.2844, 0.1056, 0.2844, 0.2295, 0.3089, 0.1656, 0.3147, 0.08321, 0.1154, 0.148, 0.06943, 0.0631, 0.2172, 0.0631, 0.2172, 0.148, 0.06943, 0.1056, 0.2844, 0.2295, 0.3089, 0.1056, 0.2844, 0.2836, 0.2744, 0.5205, 0.04219, 0.5048, 0.02918, 0.5612, 0.03492, 0.5048, 0.02918, 0.4708, 0.02403, 0.5276, 0.002444, 0.5048, 0.02918, 0.5276, 0.002444, 0.5572, 0.01781, 0.5048, 0.02918, 0.5572, 0.01781, 0.5612, 0.03492, 0.457, 0.05712, 0.4237, 0.06253, 0.4708, 0.02403, 0.457, 0.05712, 0.4708, 0.02403, 0.5048, 0.02918, 0.457, 0.05712, 0.5048, 0.02918, 0.4789, 0.06147, 0.4206, 0.09881, 0.3913, 0.114, 0.4237, 0.06253, 0.4206, 0.09881, 0.4237, 0.06253, 0.457, 0.05712, 0.4206, 0.09881, 0.457, 0.05712, 0.4381, 0.1025, 0.3994, 0.1487, 0.4153, 0.1558, 0.3958, 0.203, 0.3994, 0.1487, 0.3958, 0.203, 0.3767, 0.1731, 0.3958, 0.203, 0.414, 0.2144, 0.4094, 0.2567, 0.3958, 0.203, 0.4094, 0.2567, 0.3816, 0.2338, 0.461, 0.3006, 0.4383, 0.3028, 0.4344, 0.2689, 0.4383, 0.3028, 0.461, 0.3006, 0.4808, 0.3365, 0.4383, 0.3028, 0.4808, 0.3365, 0.4708, 0.3527, 0.4383, 0.3028, 0.4708, 0.3527, 0.4237, 0.3142, 0.4808, 0.3365, 0.4985, 0.327, 0.5326, 0.3558, 0.4808, 0.3365, 0.5326, 0.3558, 0.5276, 0.3743, 0.4808, 0.3365, 0.5276, 0.3743, 0.4708, 0.3527, 0.5326, 0.3558, 0.5544, 0.342, 0.5871, 0.3581, 0.5326, 0.3558, 0.5871, 0.3581, 0.5883, 0.3768, 0.5326, 0.3558, 0.5883, 0.3768, 0.5276, 0.3743, 0.6387, 0.3424, 0.6731, 0.3446, 0.6319, 0.3657, 0.6387, 0.3424, 0.6319, 0.3657, 0.5871, 0.3581, 0.6387, 0.3424, 0.5871, 0.3581, 0.6119, 0.3351, 0.684, 0.3107, 0.7066, 0.3145, 0.6731, 0.3446, 0.684, 0.3107, 0.6731, 0.3446, 0.6387, 0.3424, 0.684, 0.3107, 0.6387, 0.3424, 0.6631, 0.307, 0.7141, 0.223, 0.7303, 0.2299, 0.7001, 0.262, 0.7303, 0.2299, 0.7141, 0.223, 0.7354, 0.1879, 0.7303, 0.2299, 0.7354, 0.1879, 0.7524, 0.2188, 0.7303, 0.2299, 0.7524, 0.2188, 0.7169, 0.2669, 0.7303, 0.2299, 0.7169, 0.2669, 0.7001, 0.262, 0.7354, 0.1879, 0.7182, 0.1773, 0.7263, 0.1333, 0.7354, 0.1879, 0.7263, 0.1333, 0.7524, 0.158, 0.7263, 0.1333, 0.7032, 0.1213, 0.7093, 0.09797, 0.7263, 0.1333, 0.7093, 0.09797, 0.7332, 0.1002, 0.6827, 0.06442, 0.6685, 0.0749, 0.6508, 0.0413, 0.6827, 0.06442, 0.6508, 0.0413, 0.6467, 0.01694, 0.6827, 0.06442, 0.6467, 0.01694, 0.6967, 0.05153, 0.6115, 0.02447, 0.5883, 0.0, 0.6467, 0.01694, 0.6115, 0.02447, 0.6467, 0.01694, 0.6508, 0.0413, 0.6115, 0.02447, 0.6508, 0.0413, 0.6186, 0.04447, 0.1862, 0.04073, 0.187, 0.01838, 0.2333, 0.04725, 0.1862, 0.04073, 0.2333, 0.04725, 0.215, 0.06432, 0.08321, 0.1154, 0.1272, 0.05309, 0.148, 0.06943, 0.1272, 0.05309, 0.08321, 0.1154, 0.07999, 0.08838, 0.1272, 0.05309, 0.07999, 0.08838, 0.06472, 0.07216, 0.1272, 0.05309, 0.06472, 0.07216, 0.108, 0.0388, 0.05362, 0.1277, 0.08321, 0.1154, 0.04142, 0.1739, 0.05362, 0.1277, 0.04142, 0.1739, 0.02208, 0.156, 0.05362, 0.1277, 0.02208, 0.156, 0.03418, 0.1176, 0.04388, 0.2214, 0.0631, 0.2172, 0.0618, 0.2656, 0.04388, 0.2214, 0.0618, 0.2656, 0.03026, 0.2513, 0.1056, 0.2844, 0.0618, 0.2656, 0.0631, 0.2172, 0.0618, 0.2656, 0.1056, 0.2844, 0.102, 0.3106, 0.0618, 0.2656, 0.102, 0.3106, 0.0581, 0.2984, 0.1656, 0.3147, 0.102, 0.3106, 0.1056, 0.2844, 0.102, 0.3106, 0.1656, 0.3147, 0.1561, 0.3339, 0.102, 0.3106, 0.1561, 0.3339, 0.1499, 0.3552, 0.102, 0.3106, 0.1499, 0.3552, 0.0994, 0.3343, 0.2295, 0.3089, 0.2033, 0.3371, 0.1656, 0.3147, 0.2033, 0.3371, 0.2295, 0.3089, 0.2494, 0.3246, 0.2033, 0.3371, 0.2494, 0.3246, 0.2573, 0.3453, 0.2033, 0.3371, 0.2573, 0.3453, 0.2044, 0.359, 0.2836, 0.2744, 0.2494, 0.3246, 0.2295, 0.3089, 0.2892, 0.2987, 0.2836, 0.2744, 0.3184, 0.2611, 0.2892, 0.2987, 0.3184, 0.2611, 0.3373, 0.2727, 0.2892, 0.2987, 0.3373, 0.2727, 0.3032, 0.3155, 0.3127, 0.2138, 0.3184, 0.2611, 0.2836, 0.2744, 0.3184, 0.2611, 0.3127, 0.2138, 0.3372, 0.2037, 0.3184, 0.2611, 0.3372, 0.2037, 0.3561, 0.2213, 0.3184, 0.2611, 0.3561, 0.2213, 0.3373, 0.2727, 0.3088, 0.1466, 0.3372, 0.2037, 0.3127, 0.2138, 0.3372, 0.2037, 0.3088, 0.1466, 0.3303, 0.1451, 0.3372, 0.2037, 0.3303, 0.1451, 0.3577, 0.1666, 0.2719, 0.09407, 0.3095, 0.1026, 0.3088, 0.1466, 0.3095, 0.1026, 0.2719, 0.09407, 0.2756, 0.06886, 0.3095, 0.1026, 0.2756, 0.06886, 0.2897, 0.05149, 0.3095, 0.1026, 0.2897, 0.05149, 0.328, 0.09056, 0.215, 0.06432, 0.2756, 0.06886, 0.2719, 0.09407, 0.7354, 0.1879, 0.7524, 0.158, 0.7524, 0.2188, 0.8916, 0.1871, 0.8687, 0.1879, 0.8918, 0.1382, 0.8916, 0.1871, 0.8918, 0.1382, 0.9119, 0.1712, 0.8916, 0.1871, 0.9119, 0.1712, 0.8917, 0.2196, 0.8916, 0.1871, 0.8917, 0.2196, 0.8688, 0.2221, 0.8916, 0.1871, 0.8688, 0.2221, 0.8687, 0.1879, 0.8687, 0.1879, 0.8442, 0.1884, 0.8687, 0.1533, 0.8687, 0.1879, 0.8687, 0.1533, 0.8918, 0.1382, 0.8442, 0.1884, 0.8192, 0.1884, 0.8442, 0.1529, 0.8442, 0.1884, 0.8442, 0.1529, 0.8687, 0.1533, 0.8442, 0.1884, 0.8687, 0.1879, 0.8443, 0.2234, 0.8442, 0.1884, 0.8443, 0.2234, 0.8194, 0.2234, 0.8442, 0.1884, 0.8194, 0.2234, 0.8192, 0.1884, 0.8192, 0.1884, 0.7949, 0.188, 0.8192, 0.153, 0.8192, 0.1884, 0.8192, 0.153, 0.8442, 0.1529, 0.7949, 0.188, 0.7721, 0.2032, 0.7949, 0.1534, 0.7949, 0.188, 0.7949, 0.1534, 0.8192, 0.153, 0.7949, 0.188, 0.8192, 0.1884, 0.795, 0.2222, 0.7949, 0.188, 0.795, 0.2222, 0.7721, 0.2032, 0.7721, 0.2032, 0.7524, 0.2006, 0.7723, 0.1543, 0.7721, 0.2032, 0.7723, 0.1543, 0.7949, 0.1534, 0.006513, 0.1378, 0.02208, 0.156, 0.0, 0.1824, 0.7524, 0.2006, 0.7526, 0.1556, 0.7723, 0.1543, 0.006513, 0.1378, 0.03418, 0.1176, 0.02208, 0.156, 0.02208, 0.156, 0.04142, 0.1739, 0.01874, 0.1978, 0.02208, 0.156, 0.01874, 0.1978, 0.0, 0.1824, 0.6119, 0.3351, 0.5871, 0.3581, 0.5544, 0.342, 0.1656, 0.3147, 0.2033, 0.3371, 0.1561, 0.3339, 0.4153, 0.1558, 0.3994, 0.1487, 0.4206, 0.09881, 0.4153, 0.1558, 0.4206, 0.09881, 0.4381, 0.1025, 0.3088, 0.1466, 0.3095, 0.1026, 0.3303, 0.1451, 0.6685, 0.0749, 0.6827, 0.06442, 0.7093, 0.09797, 0.6685, 0.0749, 0.7093, 0.09797, 0.7032, 0.1213, 0.08321, 0.1154, 0.05362, 0.1277, 0.07999, 0.08838, 0.3767, 0.8274, 0.3966, 0.8112, 0.3963, 0.8602, 0.3767, 0.8274, 0.3963, 0.8602, 0.3769, 0.8878, 0.5883, 0.0, 0.5572, 0.01781, 0.5276, 0.002444, 0.3767, 0.8274, 0.3769, 0.7676, 0.3965, 0.7626, 0.3767, 0.8274, 0.3965, 0.7626, 0.3966, 0.8112, 0.3966, 0.8112, 0.4191, 0.8101, 0.3963, 0.8602, 0.4191, 0.8101, 0.4434, 0.8096, 0.4191, 0.8447, 0.4191, 0.8101, 0.4191, 0.8447, 0.3963, 0.8602, 0.4191, 0.8101, 0.3966, 0.8112, 0.4192, 0.7761, 0.4191, 0.8101, 0.4192, 0.7761, 0.4435, 0.7747, 0.4191, 0.8101, 0.4435, 0.7747, 0.4434, 0.8096, 0.4434, 0.8096, 0.4684, 0.8096, 0.4434, 0.845, 0.4434, 0.8096, 0.4434, 0.845, 0.4191, 0.8447, 0.4684, 0.8096, 0.4929, 0.8101, 0.4684, 0.845, 0.4684, 0.8096, 0.4684, 0.845, 0.4434, 0.845, 0.4684, 0.8096, 0.4434, 0.8096, 0.4685, 0.7747, 0.4684, 0.8096, 0.4685, 0.7747, 0.4931, 0.7761, 0.4684, 0.8096, 0.4931, 0.7761, 0.4929, 0.8101, 0.4929, 0.8101, 0.5161, 0.8281, 0.4929, 0.8447, 0.4929, 0.8101, 0.4929, 0.8447, 0.4684, 0.845, 0.5161, 0.8281, 0.4929, 0.8101, 0.5159, 0.7789, 0.5161, 0.8281, 0.5159, 0.7789, 0.5363, 0.7983, 0.2472, 0.008322, 0.241, 0.02658, 0.203, 0.0, 0.5363, 0.7983, 0.536, 0.8433, 0.5161, 0.8281, 0.203, 0.0, 0.241, 0.02658, 0.187, 0.01838, 0.203, 0.0, 0.187, 0.01838, 0.1568, 0.001865, 0.536, 0.8433, 0.5364, 0.889, 0.5163, 0.8933, 0.536, 0.8433, 0.5163, 0.8933, 0.5161, 0.8281, 0.241, 0.02658, 0.2333, 0.04725, 0.187, 0.01838, 0.2756, 0.06886, 0.215, 0.06432, 0.2333, 0.04725, 0.2756, 0.06886, 0.2333, 0.04725, 0.241, 0.02658, 0.2756, 0.06886, 0.241, 0.02658, 0.2897, 0.05149, 0.4929, 0.8447, 0.5161, 0.8281, 0.493, 0.879, 0.4929, 0.8447, 0.493, 0.879, 0.4685, 0.8802, 0.4929, 0.8447, 0.4685, 0.8802, 0.4684, 0.845, 0.4434, 0.845, 0.4684, 0.845, 0.4435, 0.8802, 0.4434, 0.845, 0.4435, 0.8802, 0.4192, 0.879, 0.4434, 0.845, 0.4192, 0.879, 0.4191, 0.8447, 0.5572, 0.01781, 0.5883, 0.0, 0.6115, 0.02447, 0.5572, 0.01781, 0.6115, 0.02447, 0.5612, 0.03492, 0.6186, 0.04447, 0.5612, 0.03492, 0.6115, 0.02447, 0.3966, 0.8112, 0.3965, 0.7626, 0.4192, 0.7761, 0.3965, 0.7626, 0.4195, 0.7436, 0.4192, 0.7761, 0.4434, 0.8096, 0.4435, 0.7747, 0.4685, 0.7747, 0.4435, 0.7747, 0.4192, 0.7761, 0.4438, 0.7414, 0.4435, 0.7747, 0.4438, 0.7414, 0.4688, 0.7413, 0.4435, 0.7747, 0.4688, 0.7413, 0.4685, 0.7747, 0.4929, 0.8101, 0.4931, 0.7761, 0.5159, 0.7789, 0.4931, 0.7761, 0.4685, 0.7747, 0.4933, 0.7436, 0.4931, 0.7761, 0.4933, 0.7436, 0.5166, 0.7334, 0.4931, 0.7761, 0.5166, 0.7334, 0.5159, 0.7789, 0.2897, 0.05149, 0.241, 0.02658, 0.2472, 0.008322, 0.2897, 0.05149, 0.2472, 0.008322, 0.3013, 0.03611, 0.5363, 0.7983, 0.5159, 0.7789, 0.5367, 0.741, 0.3775, 0.7146, 0.3973, 0.7192, 0.3769, 0.7676, 0.4195, 0.7436, 0.3965, 0.7626, 0.4198, 0.7134, 0.4195, 0.7436, 0.4198, 0.7134, 0.4441, 0.7104, 0.4195, 0.7436, 0.4441, 0.7104, 0.4438, 0.7414, 0.4195, 0.7436, 0.4438, 0.7414, 0.4192, 0.7761, 0.3973, 0.7192, 0.3775, 0.7146, 0.3976, 0.6934, 0.3973, 0.7192, 0.3976, 0.6934, 0.4202, 0.6862, 0.3973, 0.7192, 0.4202, 0.6862, 0.4198, 0.7134, 0.3973, 0.7192, 0.4198, 0.7134, 0.3965, 0.7626, 0.3973, 0.7192, 0.3965, 0.7626, 0.3769, 0.7676, 0.4688, 0.7413, 0.4438, 0.7414, 0.4691, 0.7104, 0.4688, 0.7413, 0.4691, 0.7104, 0.4936, 0.7133, 0.4688, 0.7413, 0.4936, 0.7133, 0.4933, 0.7436, 0.4688, 0.7413, 0.4933, 0.7436, 0.4685, 0.7747, 0.4441, 0.7104, 0.4198, 0.7134, 0.4445, 0.6825, 0.4441, 0.7104, 0.4445, 0.6825, 0.4695, 0.6825, 0.4441, 0.7104, 0.4695, 0.6825, 0.4691, 0.7104, 0.4441, 0.7104, 0.4691, 0.7104, 0.4438, 0.7414, 0.5166, 0.7334, 0.5367, 0.741, 0.5159, 0.7789, 0.4936, 0.7133, 0.4691, 0.7104, 0.494, 0.6862, 0.4936, 0.7133, 0.494, 0.6862, 0.5174, 0.6817, 0.4936, 0.7133, 0.5174, 0.6817, 0.5166, 0.7334, 0.4936, 0.7133, 0.5166, 0.7334, 0.4933, 0.7436, 0.328, 0.09056, 0.2897, 0.05149, 0.3013, 0.03611, 0.328, 0.09056, 0.3013, 0.03611, 0.3346, 0.0682, 0.5367, 0.741, 0.5166, 0.7334, 0.537, 0.7037, 0.4789, 0.06147, 0.5048, 0.02918, 0.5205, 0.04219, 0.9796, 0.387, 1.0, 0.3859, 0.9794, 0.4137, 0.9796, 0.387, 0.9794, 0.4137, 0.9566, 0.4082, 0.9796, 0.387, 0.9566, 0.4082, 0.9568, 0.3802, 0.4198, 0.7134, 0.4202, 0.6862, 0.4445, 0.6825, 0.9323, 0.3768, 0.9568, 0.3802, 0.9322, 0.4055, 0.9323, 0.3768, 0.9322, 0.4055, 0.9072, 0.4055, 0.9323, 0.3768, 0.9072, 0.4055, 0.9074, 0.3768, 0.4691, 0.7104, 0.4695, 0.6825, 0.494, 0.6862, 0.883, 0.3803, 0.9074, 0.3768, 0.8828, 0.4083, 0.883, 0.3803, 0.8828, 0.4083, 0.86, 0.3995, 0.5166, 0.7334, 0.5174, 0.6817, 0.537, 0.7037, 0.3346, 0.0682, 0.3564, 0.07084, 0.3593, 0.1059, 0.3346, 0.0682, 0.3593, 0.1059, 0.328, 0.09056, 0.4708, 0.02403, 0.4237, 0.06253, 0.4248, 0.04021, 0.9794, 0.4137, 0.9997, 0.4352, 0.9796, 0.4588, 0.9794, 0.4137, 0.9796, 0.4588, 0.9565, 0.4391, 0.9794, 0.4137, 0.9565, 0.4391, 0.9566, 0.4082, 0.9568, 0.3802, 0.9566, 0.4082, 0.9322, 0.4055, 0.9322, 0.4055, 0.9566, 0.4082, 0.932, 0.4371, 0.9322, 0.4055, 0.932, 0.4371, 0.9071, 0.4372, 0.9322, 0.4055, 0.9071, 0.4372, 0.9072, 0.4055, 0.9074, 0.3768, 0.9072, 0.4055, 0.8828, 0.4083, 0.8828, 0.4083, 0.9072, 0.4055, 0.8827, 0.4392, 0.8828, 0.4083, 0.8827, 0.4392, 0.8601, 0.4432, 0.8828, 0.4083, 0.8601, 0.4432, 0.86, 0.3995, 0.3593, 0.1059, 0.3474, 0.1277, 0.328, 0.09056, 0.3303, 0.1451, 0.3095, 0.1026, 0.328, 0.09056, 0.3303, 0.1451, 0.328, 0.09056, 0.3474, 0.1277, 0.4381, 0.1025, 0.457, 0.05712, 0.4789, 0.06147, 0.9796, 0.4588, 0.9565, 0.4721, 0.9565, 0.4391, 0.9566, 0.4082, 0.9565, 0.4391, 0.932, 0.4371, 0.932, 0.4371, 0.9565, 0.4391, 0.932, 0.471, 0.932, 0.4371, 0.932, 0.471, 0.907, 0.471, 0.932, 0.4371, 0.907, 0.471, 0.9071, 0.4372, 0.9072, 0.4055, 0.9071, 0.4372, 0.8827, 0.4392, 0.8827, 0.4392, 0.9071, 0.4372, 0.8826, 0.4722, 0.8827, 0.4392, 0.8826, 0.4722, 0.8597, 0.4903, 0.8827, 0.4392, 0.8597, 0.4903, 0.8601, 0.4432, 0.86, 0.3995, 0.8601, 0.4432, 0.8401, 0.4344, 0.8401, 0.4344, 0.8601, 0.4432, 0.84, 0.4924, 0.3593, 0.1059, 0.3767, 0.1642, 0.3577, 0.1666, 0.3593, 0.1059, 0.3577, 0.1666, 0.3474, 0.1277, 0.3303, 0.1451, 0.3474, 0.1277, 0.3577, 0.1666, 0.9997, 0.4352, 0.9996, 0.4934, 0.9796, 0.4588, 0.9996, 0.4934, 0.9793, 0.507, 0.9796, 0.4588, 0.9565, 0.4391, 0.9565, 0.4721, 0.932, 0.471, 0.9565, 0.4721, 0.9796, 0.4588, 0.9565, 0.5064, 0.9565, 0.4721, 0.9565, 0.5064, 0.932, 0.5061, 0.9565, 0.4721, 0.932, 0.5061, 0.932, 0.471, 0.9071, 0.4372, 0.907, 0.471, 0.8826, 0.4722, 0.907, 0.471, 0.932, 0.471, 0.907, 0.5061, 0.907, 0.471, 0.907, 0.5061, 0.8826, 0.5065, 0.907, 0.471, 0.8826, 0.5065, 0.8826, 0.4722, 0.8601, 0.4432, 0.8597, 0.4903, 0.84, 0.4924, 0.3577, 0.1666, 0.3767, 0.1642, 0.3561, 0.2213, 0.3577, 0.1666, 0.3561, 0.2213, 0.3372, 0.2037, 0.9793, 0.507, 0.9996, 0.4934, 0.9797, 0.5568, 0.9793, 0.507, 0.9797, 0.5568, 0.9565, 0.541, 0.9793, 0.507, 0.9565, 0.541, 0.9565, 0.5064, 0.9793, 0.507, 0.9565, 0.5064, 0.9796, 0.4588, 0.9797, 0.5568, 0.9566, 0.575, 0.9565, 0.541, 0.932, 0.5061, 0.9565, 0.5064, 0.932, 0.5415, 0.932, 0.5061, 0.932, 0.5415, 0.907, 0.5416, 0.932, 0.5061, 0.907, 0.5416, 0.907, 0.5061, 0.932, 0.5061, 0.907, 0.5061, 0.932, 0.471, 0.932, 0.5415, 0.9565, 0.541, 0.9322, 0.5765, 0.932, 0.5415, 0.9322, 0.5765, 0.9072, 0.5765, 0.932, 0.5415, 0.9072, 0.5765, 0.907, 0.5416, 0.8826, 0.5065, 0.907, 0.5061, 0.8827, 0.5411, 0.8826, 0.5065, 0.8827, 0.5411, 0.8601, 0.5401, 0.8826, 0.5065, 0.8601, 0.5401, 0.8597, 0.4903, 0.8826, 0.5065, 0.8597, 0.4903, 0.8826, 0.4722, 0.8827, 0.5411, 0.907, 0.5416, 0.8828, 0.5752, 0.8827, 0.5411, 0.8828, 0.5752, 0.8602, 0.5725, 0.8827, 0.5411, 0.8602, 0.5725, 0.8601, 0.5401, 0.84, 0.4924, 0.8597, 0.4903, 0.8403, 0.5387, 0.3767, 0.1642, 0.3767, 0.2106, 0.3561, 0.2213, 0.8403, 0.5387, 0.8601, 0.5401, 0.8403, 0.5828, 0.3767, 0.2106, 0.3666, 0.2545, 0.3561, 0.2213, 0.8601, 0.5401, 0.8403, 0.5387, 0.8597, 0.4903, 0.907, 0.5416, 0.8827, 0.5411, 0.907, 0.5061, 0.9565, 0.541, 0.932, 0.5415, 0.9565, 0.5064, 0.9997, 0.5542, 0.9797, 0.5568, 0.9996, 0.4934, 0.3767, 0.1731, 0.3913, 0.114, 0.3994, 0.1487, 0.4206, 0.09881, 0.3994, 0.1487, 0.3913, 0.114, 0.3958, 0.203, 0.3816, 0.2338, 0.3767, 0.1731, 0.9797, 0.5568, 0.9997, 0.5542, 0.9796, 0.6034, 0.9797, 0.5568, 0.9796, 0.6034, 0.9568, 0.6077, 0.9797, 0.5568, 0.9568, 0.6077, 0.9566, 0.575, 0.9565, 0.541, 0.9566, 0.575, 0.9322, 0.5765, 0.9322, 0.5765, 0.9566, 0.575, 0.9323, 0.6099, 0.9322, 0.5765, 0.9323, 0.6099, 0.9073, 0.61, 0.9322, 0.5765, 0.9073, 0.61, 0.9072, 0.5765, 0.907, 0.5416, 0.9072, 0.5765, 0.8828, 0.5752, 0.8828, 0.5752, 0.9072, 0.5765, 0.883, 0.6078, 0.8828, 0.5752, 0.883, 0.6078, 0.8604, 0.6036, 0.8828, 0.5752, 0.8604, 0.6036, 0.8602, 0.5725, 0.8601, 0.5401, 0.8602, 0.5725, 0.8403, 0.5828, 0.3373, 0.2727, 0.3561, 0.2213, 0.3666, 0.2545, 0.414, 0.2144, 0.3958, 0.203, 0.4153, 0.1558, 0.9997, 0.5542, 1.0, 0.6116, 0.9796, 0.6034, 0.9796, 0.6034, 1.0, 0.6116, 0.9798, 0.6323, 0.9796, 0.6034, 0.9798, 0.6323, 0.957, 0.6381, 0.9796, 0.6034, 0.957, 0.6381, 0.9568, 0.6077, 0.9566, 0.575, 0.9568, 0.6077, 0.9323, 0.6099, 0.9323, 0.6099, 0.9568, 0.6077, 0.9326, 0.6411, 0.9323, 0.6099, 0.9326, 0.6411, 0.9076, 0.6411, 0.9323, 0.6099, 0.9076, 0.6411, 0.9073, 0.61, 0.9072, 0.5765, 0.9073, 0.61, 0.883, 0.6078, 0.883, 0.6078, 0.9073, 0.61, 0.8832, 0.6382, 0.883, 0.6078, 0.8832, 0.6382, 0.8604, 0.6458, 0.883, 0.6078, 0.8604, 0.6458, 0.8604, 0.6036, 0.8602, 0.5725, 0.8604, 0.6036, 0.8403, 0.5828, 0.8403, 0.5828, 0.8604, 0.6036, 0.8406, 0.6363, 0.3666, 0.2545, 0.3368, 0.3075, 0.3373, 0.2727, 0.3816, 0.2338, 0.4094, 0.2567, 0.3978, 0.2758, 0.679, 0.7325, 0.6646, 0.699, 0.679, 0.6817, 0.6755, 0.7325, 0.6755, 0.7815, 0.6646, 0.7504, 0.9568, 0.6077, 0.957, 0.6381, 0.9326, 0.6411, 0.957, 0.6381, 0.9798, 0.6323, 0.9573, 0.6654, 0.957, 0.6381, 0.9573, 0.6654, 0.9328, 0.6691, 0.957, 0.6381, 0.9328, 0.6691, 0.9326, 0.6411, 0.9073, 0.61, 0.9076, 0.6411, 0.8832, 0.6382, 0.9076, 0.6411, 0.9326, 0.6411, 0.9078, 0.6691, 0.9076, 0.6411, 0.9078, 0.6691, 0.8835, 0.6655, 0.9076, 0.6411, 0.8835, 0.6655, 0.8832, 0.6382, 0.8604, 0.6036, 0.8604, 0.6458, 0.8406, 0.6363, 0.3032, 0.3155, 0.3373, 0.2727, 0.3368, 0.3075, 0.4344, 0.2689, 0.4094, 0.2567, 0.414, 0.2144, 0.3978, 0.2758, 0.4094, 0.2567, 0.4237, 0.3142, 0.3978, 0.2758, 0.4237, 0.3142, 0.4021, 0.3105, 0.3978, 0.2758, 0.4021, 0.3105, 0.3846, 0.2826, 0.9798, 0.6323, 0.9801, 0.6583, 0.9573, 0.6654, 0.7235, 0.7141, 0.7009, 0.7061, 0.7233, 0.69, 0.7235, 0.7141, 0.7233, 0.69, 0.7476, 0.6935, 0.7235, 0.7141, 0.7476, 0.6935, 0.7479, 0.7183, 0.9326, 0.6411, 0.9328, 0.6691, 0.9078, 0.6691, 0.7729, 0.7182, 0.7479, 0.7183, 0.7726, 0.6935, 0.7729, 0.7182, 0.7726, 0.6935, 0.7971, 0.6899, 0.7729, 0.7182, 0.7971, 0.6899, 0.7973, 0.7141, 0.8832, 0.6382, 0.8835, 0.6655, 0.8604, 0.6458, 0.8604, 0.6458, 0.8835, 0.6655, 0.8611, 0.6809, 0.3486, 0.317, 0.3127, 0.3515, 0.2917, 0.3483, 0.3486, 0.317, 0.2917, 0.3483, 0.3368, 0.3075, 0.3032, 0.3155, 0.3368, 0.3075, 0.2917, 0.3483, 0.3032, 0.3155, 0.2917, 0.3483, 0.2573, 0.3453, 0.3032, 0.3155, 0.2573, 0.3453, 0.2494, 0.3246, 0.3032, 0.3155, 0.2494, 0.3246, 0.2892, 0.2987, 0.2494, 0.3246, 0.2836, 0.2744, 0.2892, 0.2987, 0.4344, 0.2689, 0.4383, 0.3028, 0.4094, 0.2567, 0.4383, 0.3028, 0.4237, 0.3142, 0.4094, 0.2567, 0.7009, 0.7061, 0.7006, 0.6831, 0.7233, 0.69, 0.7006, 0.6831, 0.6805, 0.661, 0.7004, 0.6567, 0.7006, 0.6831, 0.7004, 0.6567, 0.723, 0.6622, 0.7006, 0.6831, 0.723, 0.6622, 0.7233, 0.69, 0.7479, 0.7183, 0.7476, 0.6935, 0.7726, 0.6935, 0.7476, 0.6935, 0.7233, 0.69, 0.7474, 0.665, 0.7476, 0.6935, 0.7474, 0.665, 0.7724, 0.665, 0.7476, 0.6935, 0.7724, 0.665, 0.7726, 0.6935, 0.7973, 0.7141, 0.7971, 0.6899, 0.8198, 0.683, 0.7971, 0.6899, 0.7726, 0.6935, 0.7969, 0.6621, 0.7971, 0.6899, 0.7969, 0.6621, 0.8196, 0.6566, 0.7971, 0.6899, 0.8196, 0.6566, 0.8198, 0.683, 0.6801, 0.6068, 0.7003, 0.6274, 0.6805, 0.661, 0.723, 0.6622, 0.7004, 0.6567, 0.7229, 0.6314, 0.723, 0.6622, 0.7229, 0.6314, 0.7472, 0.6335, 0.723, 0.6622, 0.7472, 0.6335, 0.7474, 0.665, 0.723, 0.6622, 0.7474, 0.665, 0.7233, 0.69, 0.7003, 0.6274, 0.6801, 0.6068, 0.7001, 0.5961, 0.7003, 0.6274, 0.7001, 0.5961, 0.7227, 0.5985, 0.7003, 0.6274, 0.7227, 0.5985, 0.7229, 0.6314, 0.7003, 0.6274, 0.7229, 0.6314, 0.7004, 0.6567, 0.7003, 0.6274, 0.7004, 0.6567, 0.6805, 0.661, 0.7724, 0.665, 0.7474, 0.665, 0.7722, 0.6335, 0.7724, 0.665, 0.7722, 0.6335, 0.7967, 0.6314, 0.7724, 0.665, 0.7967, 0.6314, 0.7969, 0.6621, 0.7724, 0.665, 0.7969, 0.6621, 0.7726, 0.6935, 0.7472, 0.6335, 0.7229, 0.6314, 0.7471, 0.5998, 0.7472, 0.6335, 0.7471, 0.5998, 0.7721, 0.5997, 0.7472, 0.6335, 0.7721, 0.5997, 0.7722, 0.6335, 0.7472, 0.6335, 0.7722, 0.6335, 0.7474, 0.665, 0.8196, 0.6566, 0.7969, 0.6621, 0.8195, 0.6273, 0.8196, 0.6566, 0.8195, 0.6273, 0.8395, 0.6215, 0.8196, 0.6566, 0.8395, 0.6215, 0.84, 0.6619, 0.8196, 0.6566, 0.84, 0.6619, 0.8198, 0.683, 0.7967, 0.6314, 0.7722, 0.6335, 0.7966, 0.5985, 0.7967, 0.6314, 0.7966, 0.5985, 0.8196, 0.5804, 0.7967, 0.6314, 0.8196, 0.5804, 0.8195, 0.6273, 0.7967, 0.6314, 0.8195, 0.6273, 0.7969, 0.6621, 0.8395, 0.6215, 0.8195, 0.6273, 0.8396, 0.5782, 0.2499, 0.3682, 0.2059, 0.3779, 0.2044, 0.359, 0.2499, 0.3682, 0.2044, 0.359, 0.2573, 0.3453, 0.2499, 0.3682, 0.2573, 0.3453, 0.2917, 0.3483, 0.4985, 0.327, 0.4808, 0.3365, 0.461, 0.3006, 0.7001, 0.5961, 0.6801, 0.6068, 0.6997, 0.5467, 0.7001, 0.5961, 0.6997, 0.5467, 0.7227, 0.5643, 0.7001, 0.5961, 0.7227, 0.5643, 0.7227, 0.5985, 0.7229, 0.6314, 0.7227, 0.5985, 0.7471, 0.5998, 0.7471, 0.5998, 0.7227, 0.5985, 0.747, 0.5647, 0.7471, 0.5998, 0.747, 0.5647, 0.772, 0.5647, 0.7471, 0.5998, 0.772, 0.5647, 0.7721, 0.5997, 0.7722, 0.6335, 0.7721, 0.5997, 0.7966, 0.5985, 0.7966, 0.5985, 0.7721, 0.5997, 0.7965, 0.5643, 0.7966, 0.5985, 0.7965, 0.5643, 0.8196, 0.5804, 0.8195, 0.6273, 0.8196, 0.5804, 0.8396, 0.5782, 0.2033, 0.3371, 0.2044, 0.359, 0.1561, 0.3339, 0.6801, 0.6068, 0.68, 0.5466, 0.6997, 0.5467, 0.6997, 0.5467, 0.7226, 0.5297, 0.7227, 0.5643, 0.7227, 0.5985, 0.7227, 0.5643, 0.747, 0.5647, 0.747, 0.5647, 0.7227, 0.5643, 0.747, 0.5292, 0.747, 0.5647, 0.747, 0.5292, 0.772, 0.5292, 0.747, 0.5647, 0.772, 0.5292, 0.772, 0.5647, 0.7721, 0.5997, 0.772, 0.5647, 0.7965, 0.5643, 0.7965, 0.5643, 0.772, 0.5647, 0.7965, 0.5297, 0.7965, 0.5643, 0.7965, 0.5297, 0.8193, 0.5306, 0.7965, 0.5643, 0.8193, 0.5306, 0.8196, 0.5804, 0.8396, 0.5782, 0.8196, 0.5804, 0.8393, 0.5319, 0.2059, 0.3779, 0.1597, 0.376, 0.1499, 0.3552, 0.2059, 0.3779, 0.1499, 0.3552, 0.2044, 0.359, 0.1561, 0.3339, 0.2044, 0.359, 0.1499, 0.3552, 0.5544, 0.342, 0.5326, 0.3558, 0.4985, 0.327, 0.6997, 0.5467, 0.68, 0.5466, 0.6998, 0.4818, 0.6997, 0.5467, 0.6998, 0.4818, 0.7227, 0.4956, 0.6997, 0.5467, 0.7227, 0.4956, 0.7226, 0.5297, 0.7227, 0.5643, 0.7226, 0.5297, 0.747, 0.5292, 0.747, 0.5292, 0.7226, 0.5297, 0.747, 0.4943, 0.747, 0.5292, 0.747, 0.4943, 0.772, 0.4942, 0.747, 0.5292, 0.772, 0.4942, 0.772, 0.5292, 0.772, 0.5647, 0.772, 0.5292, 0.7965, 0.5297, 0.7965, 0.5297, 0.772, 0.5292, 0.7965, 0.4955, 0.7965, 0.5297, 0.7965, 0.4955, 0.8193, 0.4981, 0.7965, 0.5297, 0.8193, 0.4981, 0.8193, 0.5306, 0.8196, 0.5804, 0.8193, 0.5306, 0.8393, 0.5319, 0.8393, 0.5319, 0.8193, 0.5306, 0.8396, 0.4877, 0.1597, 0.376, 0.1163, 0.3642, 0.1499, 0.3552, 0.68, 0.5466, 0.6801, 0.4866, 0.6998, 0.4818, 0.7226, 0.5297, 0.7227, 0.4956, 0.747, 0.4943, 0.7227, 0.4956, 0.6998, 0.4818, 0.7227, 0.4629, 0.7227, 0.4956, 0.7227, 0.4629, 0.7471, 0.4607, 0.7227, 0.4956, 0.7471, 0.4607, 0.747, 0.4943, 0.772, 0.5292, 0.772, 0.4942, 0.7965, 0.4955, 0.772, 0.4942, 0.747, 0.4943, 0.7721, 0.4607, 0.772, 0.4942, 0.7721, 0.4607, 0.7966, 0.4628, 0.772, 0.4942, 0.7966, 0.4628, 0.7965, 0.4955, 0.8193, 0.5306, 0.8193, 0.4981, 0.8396, 0.4877, 0.8193, 0.4981, 0.7965, 0.4955, 0.8197, 0.4523, 0.8193, 0.4981, 0.8197, 0.4523, 0.8396, 0.4877, 0.0994, 0.3343, 0.1499, 0.3552, 0.1163, 0.3642, 0.6998, 0.4818, 0.6801, 0.4866, 0.7, 0.4239, 0.6998, 0.4818, 0.7, 0.4239, 0.7229, 0.4323, 0.6998, 0.4818, 0.7229, 0.4323, 0.7227, 0.4629, 0.7, 0.4239, 0.7231, 0.4048, 0.7229, 0.4323, 0.7471, 0.4607, 0.7227, 0.4629, 0.7472, 0.4294, 0.7471, 0.4607, 0.7472, 0.4294, 0.7722, 0.4294, 0.7471, 0.4607, 0.7722, 0.4294, 0.7721, 0.4607, 0.7471, 0.4607, 0.7721, 0.4607, 0.747, 0.4943, 0.7472, 0.4294, 0.7229, 0.4323, 0.7474, 0.4012, 0.7472, 0.4294, 0.7474, 0.4012, 0.7724, 0.4012, 0.7472, 0.4294, 0.7724, 0.4012, 0.7722, 0.4294, 0.7966, 0.4628, 0.7721, 0.4607, 0.7967, 0.4323, 0.7966, 0.4628, 0.7967, 0.4323, 0.8197, 0.4523, 0.7966, 0.4628, 0.8197, 0.4523, 0.7965, 0.4955, 0.7967, 0.4323, 0.7722, 0.4294, 0.7969, 0.4047, 0.7967, 0.4323, 0.7969, 0.4047, 0.8201, 0.3999, 0.7967, 0.4323, 0.8201, 0.3999, 0.8197, 0.4523, 0.8396, 0.4877, 0.8197, 0.4523, 0.8395, 0.4461, 0.1163, 0.3642, 0.07629, 0.341, 0.0994, 0.3343, 0.8395, 0.4461, 0.8197, 0.4523, 0.84, 0.4111, 0.07629, 0.341, 0.04335, 0.3103, 0.0581, 0.2984, 0.07629, 0.341, 0.0581, 0.2984, 0.0994, 0.3343, 0.102, 0.3106, 0.0994, 0.3343, 0.0581, 0.2984, 0.7722, 0.4294, 0.7967, 0.4323, 0.7721, 0.4607, 0.7229, 0.4323, 0.7472, 0.4294, 0.7227, 0.4629, 0.6805, 0.4462, 0.7, 0.4239, 0.6801, 0.4866, 0.6319, 0.3657, 0.5883, 0.3768, 0.5871, 0.3581, 0.6319, 0.3657, 0.6731, 0.3446, 0.6532, 0.3735, 0.8929, 0.002244, 0.9126, 0.03424, 0.8923, 0.04787, 0.8929, 0.002244, 0.8923, 0.04787, 0.8693, 0.02809, 0.8929, 0.002244, 0.8693, 0.02809, 0.8697, 0.004139, 0.7229, 0.4323, 0.7231, 0.4048, 0.7474, 0.4012, 0.8452, 0.0, 0.8697, 0.004139, 0.8448, 0.02455, 0.8452, 0.0, 0.8448, 0.02455, 0.8198, 0.02458, 0.8452, 0.0, 0.8198, 0.02458, 0.8202, 2.9e-05, 0.7722, 0.4294, 0.7724, 0.4012, 0.7969, 0.4047, 0.7969, 0.4047, 0.7724, 0.4012, 0.7971, 0.3809, 0.7969, 0.4047, 0.7971, 0.3809, 0.8201, 0.3999, 0.8197, 0.4523, 0.8201, 0.3999, 0.84, 0.4111, 0.0581, 0.2984, 0.04335, 0.3103, 0.03026, 0.2513, 0.0581, 0.2984, 0.03026, 0.2513, 0.0618, 0.2656, 0.6631, 0.307, 0.6387, 0.3424, 0.6119, 0.3351, 0.8923, 0.04787, 0.869, 0.05574, 0.8693, 0.02809, 0.8697, 0.004139, 0.8693, 0.02809, 0.8448, 0.02455, 0.8448, 0.02455, 0.8693, 0.02809, 0.8446, 0.05289, 0.8448, 0.02455, 0.8446, 0.05289, 0.8196, 0.05292, 0.8448, 0.02455, 0.8196, 0.05292, 0.8198, 0.02458, 0.7724, 0.4012, 0.7726, 0.3768, 0.7971, 0.3809, 0.7955, 0.02817, 0.8198, 0.02458, 0.7952, 0.05582, 0.7955, 0.02817, 0.7952, 0.05582, 0.7727, 0.06147, 0.7955, 0.02817, 0.7727, 0.06147, 0.7728, 0.02265, 0.7531, 0.03355, 0.7728, 0.02265, 0.753, 0.06959, 0.04335, 0.3103, 0.01864, 0.2711, 0.03026, 0.2513, 0.6731, 0.3446, 0.7066, 0.3145, 0.7073, 0.3362, 0.7066, 0.3145, 0.684, 0.3107, 0.7332, 0.2766, 0.912, 0.06941, 0.912, 0.1111, 0.8917, 0.09046, 0.912, 0.06941, 0.8917, 0.09046, 0.8923, 0.04787, 0.8693, 0.02809, 0.869, 0.05574, 0.8446, 0.05289, 0.869, 0.05574, 0.8923, 0.04787, 0.8688, 0.08637, 0.869, 0.05574, 0.8688, 0.08637, 0.8444, 0.08428, 0.869, 0.05574, 0.8444, 0.08428, 0.8446, 0.05289, 0.8198, 0.02458, 0.8196, 0.05292, 0.7952, 0.05582, 0.8196, 0.05292, 0.8446, 0.05289, 0.8194, 0.08431, 0.8196, 0.05292, 0.8194, 0.08431, 0.795, 0.08645, 0.8196, 0.05292, 0.795, 0.08645, 0.7952, 0.05582, 0.7728, 0.02265, 0.7727, 0.06147, 0.753, 0.06959, 0.7727, 0.06147, 0.7952, 0.05582, 0.7725, 0.0906, 0.7727, 0.06147, 0.7725, 0.0906, 0.7524, 0.1101, 0.7727, 0.06147, 0.7524, 0.1101, 0.753, 0.06959, 0.03026, 0.2513, 0.01864, 0.2711, 0.003719, 0.2286, 0.03026, 0.2513, 0.003719, 0.2286, 0.01874, 0.1978, 0.03026, 0.2513, 0.01874, 0.1978, 0.04388, 0.2214, 0.7001, 0.262, 0.7169, 0.2669, 0.684, 0.3107, 0.7001, 0.262, 0.684, 0.3107, 0.6631, 0.307, 0.912, 0.1111, 0.8918, 0.1382, 0.8917, 0.09046, 0.8923, 0.04787, 0.8917, 0.09046, 0.8688, 0.08637, 0.8688, 0.08637, 0.8917, 0.09046, 0.8687, 0.1192, 0.8688, 0.08637, 0.8687, 0.1192, 0.8442, 0.1179, 0.8688, 0.08637, 0.8442, 0.1179, 0.8444, 0.08428, 0.8446, 0.05289, 0.8444, 0.08428, 0.8194, 0.08431, 0.8194, 0.08431, 0.8444, 0.08428, 0.8192, 0.1179, 0.8194, 0.08431, 0.8192, 0.1179, 0.7949, 0.1193, 0.8194, 0.08431, 0.7949, 0.1193, 0.795, 0.08645, 0.7952, 0.05582, 0.795, 0.08645, 0.7725, 0.0906, 0.7725, 0.0906, 0.795, 0.08645, 0.7724, 0.1218, 0.7725, 0.0906, 0.7724, 0.1218, 0.7524, 0.1101, 0.01874, 0.1978, 0.04142, 0.1739, 0.04388, 0.2214, 0.04142, 0.1739, 0.0631, 0.2172, 0.04388, 0.2214, 0.684, 0.3107, 0.7169, 0.2669, 0.7332, 0.2766, 0.7169, 0.2669, 0.7524, 0.2188, 0.7332, 0.2766, 0.8917, 0.09046, 0.8918, 0.1382, 0.8687, 0.1192, 0.9119, 0.1712, 0.8918, 0.1382, 0.912, 0.1111, 0.8444, 0.08428, 0.8442, 0.1179, 0.8192, 0.1179, 0.8687, 0.1533, 0.8442, 0.1529, 0.8687, 0.1192, 0.8687, 0.1533, 0.8687, 0.1192, 0.8918, 0.1382, 0.8442, 0.1529, 0.8192, 0.153, 0.8442, 0.1179, 0.8442, 0.1529, 0.8442, 0.1179, 0.8687, 0.1192, 0.795, 0.08645, 0.7949, 0.1193, 0.7724, 0.1218, 0.8192, 0.153, 0.7949, 0.1534, 0.8192, 0.1179, 0.8192, 0.153, 0.8192, 0.1179, 0.8442, 0.1179, 0.7949, 0.1534, 0.7723, 0.1543, 0.7949, 0.1193, 0.7949, 0.1534, 0.7949, 0.1193, 0.8192, 0.1179, 0.7723, 0.1543, 0.7526, 0.1556, 0.7724, 0.1218, 0.7723, 0.1543, 0.7724, 0.1218, 0.7949, 0.1193, 0.0, 0.1824, 0.01874, 0.1978, 0.003719, 0.2286, 0.7526, 0.1556, 0.7524, 0.1101, 0.7724, 0.1218, 0.0631, 0.2172, 0.04142, 0.1739, 0.08321, 0.1154, 0.7182, 0.1773, 0.7354, 0.1879, 0.7141, 0.223, 0.9119, 0.1712, 0.9121, 0.2313, 0.8917, 0.2196, 0.8917, 0.2196, 0.9121, 0.2313, 0.8919, 0.2508, 0.8917, 0.2196, 0.8919, 0.2508, 0.869, 0.2549, 0.8917, 0.2196, 0.869, 0.2549, 0.8688, 0.2221, 0.8687, 0.1879, 0.8688, 0.2221, 0.8443, 0.2234, 0.8443, 0.2234, 0.8688, 0.2221, 0.8446, 0.2571, 0.8443, 0.2234, 0.8446, 0.2571, 0.8196, 0.2571, 0.8443, 0.2234, 0.8196, 0.2571, 0.8194, 0.2234, 0.8192, 0.1884, 0.8194, 0.2234, 0.795, 0.2222, 0.795, 0.2222, 0.8194, 0.2234, 0.7952, 0.255, 0.795, 0.2222, 0.7952, 0.255, 0.7727, 0.251, 0.795, 0.2222, 0.7727, 0.251, 0.7721, 0.2032, 0.7524, 0.2006, 0.7721, 0.2032, 0.7529, 0.2451, 0.006513, 0.1378, 0.02464, 0.09518, 0.03418, 0.1176, 0.05362, 0.1277, 0.03418, 0.1176, 0.07999, 0.08838, 0.7263, 0.1333, 0.7332, 0.1002, 0.7524, 0.158, 0.8919, 0.2508, 0.9121, 0.2313, 0.8926, 0.2942, 0.8919, 0.2508, 0.8926, 0.2942, 0.8693, 0.2856, 0.8919, 0.2508, 0.8693, 0.2856, 0.869, 0.2549, 0.8688, 0.2221, 0.869, 0.2549, 0.8446, 0.2571, 0.8446, 0.2571, 0.869, 0.2549, 0.8448, 0.2885, 0.8446, 0.2571, 0.8448, 0.2885, 0.8198, 0.2885, 0.8446, 0.2571, 0.8198, 0.2885, 0.8196, 0.2571, 0.8194, 0.2234, 0.8196, 0.2571, 0.7952, 0.255, 0.7952, 0.255, 0.8196, 0.2571, 0.7955, 0.2857, 0.7952, 0.255, 0.7955, 0.2857, 0.7729, 0.2801, 0.7952, 0.255, 0.7729, 0.2801, 0.7727, 0.251, 0.7721, 0.2032, 0.7727, 0.251, 0.7529, 0.2451, 0.7529, 0.2451, 0.7727, 0.251, 0.7531, 0.2843, 0.02464, 0.09518, 0.0511, 0.05872, 0.06472, 0.07216, 0.02464, 0.09518, 0.06472, 0.07216, 0.03418, 0.1176, 0.07999, 0.08838, 0.03418, 0.1176, 0.06472, 0.07216, 0.7032, 0.1213, 0.7263, 0.1333, 0.7182, 0.1773, 0.9121, 0.2313, 0.9126, 0.2852, 0.8926, 0.2942, 0.8926, 0.2942, 0.8696, 0.3133, 0.8693, 0.2856, 0.869, 0.2549, 0.8693, 0.2856, 0.8448, 0.2885, 0.8448, 0.2885, 0.8693, 0.2856, 0.8452, 0.3169, 0.8448, 0.2885, 0.8452, 0.3169, 0.8202, 0.3169, 0.8448, 0.2885, 0.8202, 0.3169, 0.8198, 0.2885, 0.8196, 0.2571, 0.8198, 0.2885, 0.7955, 0.2857, 0.7955, 0.2857, 0.8198, 0.2885, 0.7958, 0.3134, 0.7955, 0.2857, 0.7958, 0.3134, 0.7732, 0.3065, 0.7955, 0.2857, 0.7732, 0.3065, 0.7729, 0.2801, 0.7727, 0.251, 0.7729, 0.2801, 0.7531, 0.2843, 0.7332, 0.1002, 0.7093, 0.09797, 0.6967, 0.05153, 0.7332, 0.1002, 0.6967, 0.05153, 0.719, 0.0531, 0.7332, 0.1002, 0.719, 0.0531, 0.747, 0.09316, 0.8693, 0.2856, 0.8696, 0.3133, 0.8452, 0.3169, 0.8696, 0.3133, 0.8926, 0.2942, 0.87, 0.3373, 0.4206, 0.9959, 0.4201, 0.9713, 0.4444, 0.9748, 0.4206, 0.9959, 0.4444, 0.9748, 0.4449, 1.0, 0.8198, 0.2885, 0.8202, 0.3169, 0.7958, 0.3134, 0.4699, 1.0, 0.4449, 1.0, 0.4694, 0.9748, 0.4699, 1.0, 0.4694, 0.9748, 0.4939, 0.9713, 0.4699, 1.0, 0.4939, 0.9713, 0.4944, 0.9959, 0.7729, 0.2801, 0.7732, 0.3065, 0.7531, 0.2843, 0.5172, 0.9879, 0.4944, 0.9959, 0.5169, 0.9522, 0.05271, 0.03642, 0.09242, 0.007967, 0.09933, 0.02169, 0.05271, 0.03642, 0.09933, 0.02169, 0.0511, 0.05872, 0.108, 0.0388, 0.06472, 0.07216, 0.0511, 0.05872, 0.108, 0.0388, 0.0511, 0.05872, 0.09933, 0.02169, 0.3976, 0.9646, 0.3774, 0.9425, 0.3972, 0.9378, 0.3976, 0.9646, 0.3972, 0.9378, 0.4197, 0.9432, 0.3976, 0.9646, 0.4197, 0.9432, 0.4201, 0.9713, 0.8928, 0.3291, 0.87, 0.3373, 0.8926, 0.2942, 0.3972, 0.9378, 0.3774, 0.9425, 0.3969, 0.9082, 0.3972, 0.9378, 0.3969, 0.9082, 0.4194, 0.9121, 0.3972, 0.9378, 0.4194, 0.9121, 0.4197, 0.9432, 0.4444, 0.9748, 0.4201, 0.9713, 0.444, 0.9459, 0.4444, 0.9748, 0.444, 0.9459, 0.469, 0.9459, 0.4444, 0.9748, 0.469, 0.9459, 0.4694, 0.9748, 0.4444, 0.9748, 0.4694, 0.9748, 0.4449, 1.0, 0.444, 0.9459, 0.4197, 0.9432, 0.4437, 0.9141, 0.444, 0.9459, 0.4437, 0.9141, 0.4687, 0.9141, 0.444, 0.9459, 0.4687, 0.9141, 0.469, 0.9459, 0.4939, 0.9713, 0.4694, 0.9748, 0.4935, 0.9431, 0.4939, 0.9713, 0.4935, 0.9431, 0.5169, 0.9522, 0.4939, 0.9713, 0.5169, 0.9522, 0.4944, 0.9959, 0.4935, 0.9431, 0.469, 0.9459, 0.4932, 0.9121, 0.4935, 0.9431, 0.4932, 0.9121, 0.5163, 0.8933, 0.4935, 0.9431, 0.5163, 0.8933, 0.5169, 0.9522, 0.5163, 0.8933, 0.5364, 0.889, 0.5169, 0.9522, 0.1272, 0.05309, 0.108, 0.0388, 0.1472, 0.0239, 0.1272, 0.05309, 0.1472, 0.0239, 0.1862, 0.04073, 0.1272, 0.05309, 0.1862, 0.04073, 0.148, 0.06943, 0.108, 0.0388, 0.09933, 0.02169, 0.1472, 0.0239, 0.537, 0.9435, 0.5169, 0.9522, 0.5364, 0.889, 0.09933, 0.02169, 0.1568, 0.001865, 0.1472, 0.0239, 0.469, 0.9459, 0.4935, 0.9431, 0.4694, 0.9748, 0.4197, 0.9432, 0.444, 0.9459, 0.4201, 0.9713, 0.7093, 0.09797, 0.6827, 0.06442, 0.6967, 0.05153, 0.3774, 0.9425, 0.3769, 0.8878, 0.3969, 0.9082, 0.4197, 0.9432, 0.4194, 0.9121, 0.4437, 0.9141, 0.4194, 0.9121, 0.3969, 0.9082, 0.4192, 0.879, 0.4194, 0.9121, 0.4192, 0.879, 0.4435, 0.8802, 0.4194, 0.9121, 0.4435, 0.8802, 0.4437, 0.9141, 0.469, 0.9459, 0.4687, 0.9141, 0.4932, 0.9121, 0.4687, 0.9141, 0.4437, 0.9141, 0.4685, 0.8802, 0.4687, 0.9141, 0.4685, 0.8802, 0.493, 0.879, 0.4687, 0.9141, 0.493, 0.879, 0.4932, 0.9121, 0.5163, 0.8933, 0.4932, 0.9121, 0.493, 0.879, 0.5163, 0.8933, 0.493, 0.879, 0.5161, 0.8281, 0.1862, 0.04073, 0.1472, 0.0239, 0.187, 0.01838, 0.6186, 0.04447, 0.6508, 0.0413, 0.6685, 0.0749, 0.187, 0.01838, 0.1472, 0.0239, 0.1568, 0.001865, 0.3969, 0.9082, 0.3769, 0.8878, 0.3963, 0.8602, 0.3969, 0.9082, 0.3963, 0.8602, 0.4192, 0.879, 0.4191, 0.8447, 0.4192, 0.879, 0.3963, 0.8602, 0.4684, 0.845, 0.4685, 0.8802, 0.4435, 0.8802, 0.4437, 0.9141, 0.4435, 0.8802, 0.4685, 0.8802, 0.215, 0.06432, 0.148, 0.06943, 0.1862, 0.04073, 0.3439, 0.4309, 0.3663, 0.4554, 0.3435, 0.4727, 0.3446, 0.3813, 0.3668, 0.4162, 0.3439, 0.4309, 0.3668, 0.4162, 0.3446, 0.3813, 0.3673, 0.3779, 0.7909, 0.7671, 0.7685, 0.7216, 0.7912, 0.7183, 0.7685, 0.7216, 0.7909, 0.7671, 0.7681, 0.7719, 0.7908, 0.8119, 0.7681, 0.7719, 0.7909, 0.7671, 0.7681, 0.7719, 0.7908, 0.8119, 0.7681, 0.8293, 0.7681, 0.8293, 0.7907, 0.8548, 0.768, 0.8862, 0.768, 0.8862, 0.7908, 0.9076, 0.7684, 0.9336, 0.3437, 0.8085, 0.3667, 0.8411, 0.3439, 0.8321, 0.3667, 0.8411, 0.3437, 0.8085, 0.3665, 0.8083, 0.9356, 0.03254, 0.9131, 0.01207, 0.9361, 0.0, 0.9353, 0.08625, 0.9128, 0.0625, 0.9356, 0.03254, 0.9355, 0.1436, 0.9126, 0.1032, 0.9353, 0.08625, 0.9126, 0.1032, 0.9355, 0.1436, 0.9127, 0.149, 0.9358, 0.1863, 0.9127, 0.149, 0.9355, 0.1436, 0.9127, 0.149, 0.9358, 0.1863, 0.9131, 0.2018, 0.3673, 0.609, 0.3443, 0.5928, 0.3666, 0.5677, 0.3666, 0.5677, 0.3438, 0.5459, 0.3663, 0.5137, 0.3435, 0.4727, 0.3663, 0.5137, 0.3435, 0.5019, 0.3663, 0.4554, 0.3663, 0.5137, 0.3435, 0.4727, 0.3435, 0.5019, 0.3663, 0.5137, 0.3438, 0.5459, 0.3438, 0.5459, 0.3666, 0.5677, 0.3443, 0.5928, 0.9361, 0.2212, 0.9131, 0.2018, 0.9358, 0.1863, 0.9126, 0.1032, 0.9128, 0.0625, 0.9353, 0.08625, 0.9128, 0.0625, 0.9131, 0.01207, 0.9356, 0.03254, 0.3667, 0.609, 0.3663, 0.6533, 0.3437, 0.6212, 0.3437, 0.6212, 0.3663, 0.6533, 0.3436, 0.6576, 0.3663, 0.6533, 0.3662, 0.7082, 0.3436, 0.6576, 0.3436, 0.6576, 0.3662, 0.7082, 0.3435, 0.7125, 0.3662, 0.7082, 0.3663, 0.7661, 0.3435, 0.7125, 0.3435, 0.7125, 0.3663, 0.7661, 0.3436, 0.7697, 0.3663, 0.7661, 0.3665, 0.8083, 0.3436, 0.7697, 0.3436, 0.7697, 0.3665, 0.8083, 0.3437, 0.8085, 0.7912, 0.9409, 0.7684, 0.9336, 0.7908, 0.9076, 0.7908, 0.9076, 0.768, 0.8862, 0.7907, 0.8548, 0.7907, 0.8548, 0.7681, 0.8293, 0.7908, 0.8119, 0.3668, 0.4162, 0.3663, 0.4554, 0.3439, 0.4309, 0.2811, 0.5333, 0.2756, 0.561, 0.2598, 0.5739, 0.2811, 0.5333, 0.2598, 0.5739, 0.2712, 0.5321, 0.2314, 0.6274, 0.2092, 0.6427, 0.2009, 0.6357, 0.2314, 0.6274, 0.2009, 0.6357, 0.2355, 0.6098, 0.2314, 0.6274, 0.2355, 0.6098, 0.2502, 0.6083, 0.1825, 0.6541, 0.1709, 0.6466, 0.2009, 0.6357, 0.1825, 0.6541, 0.2009, 0.6357, 0.2092, 0.6427, 0.1008, 0.6548, 0.0758, 0.6447, 0.09558, 0.6425, 0.1008, 0.6548, 0.09558, 0.6425, 0.1271, 0.6599, 0.05112, 0.6285, 0.04225, 0.6062, 0.06727, 0.6278, 0.05112, 0.6285, 0.06727, 0.6278, 0.0758, 0.6447, 0.03075, 0.6081, 0.01603, 0.5859, 0.01927, 0.5695, 0.03075, 0.6081, 0.01927, 0.5695, 0.04225, 0.6062, 0.03075, 0.6081, 0.04225, 0.6062, 0.05112, 0.6285, 0.0001097, 0.5346, 0.0, 0.5045, 0.00943, 0.5273, 0.0001097, 0.5346, 0.00943, 0.5273, 0.005563, 0.5608, 0.0, 0.5045, 0.005676, 0.4766, 0.02121, 0.4638, 0.0, 0.5045, 0.02121, 0.4638, 0.01157, 0.4954, 0.04974, 0.4104, 0.07196, 0.3951, 0.06513, 0.4151, 0.04974, 0.4104, 0.06513, 0.4151, 0.02274, 0.4395, 0.09874, 0.3836, 0.1213, 0.3887, 0.08958, 0.3979, 0.09874, 0.3836, 0.08958, 0.3979, 0.07196, 0.3951, 0.1805, 0.383, 0.2056, 0.3931, 0.2051, 0.4043, 0.1805, 0.383, 0.2051, 0.4043, 0.1645, 0.3895, 0.1805, 0.383, 0.1645, 0.3895, 0.1541, 0.3779, 0.2301, 0.4094, 0.2388, 0.4315, 0.2051, 0.4043, 0.2301, 0.4094, 0.2051, 0.4043, 0.2056, 0.3931, 0.2504, 0.4297, 0.2652, 0.4519, 0.2593, 0.4711, 0.2504, 0.4297, 0.2593, 0.4711, 0.2388, 0.4315, 0.2504, 0.4297, 0.2388, 0.4315, 0.2301, 0.4094, 0.2811, 0.5035, 0.2811, 0.5333, 0.2712, 0.5321, 0.2811, 0.5035, 0.2712, 0.5321, 0.2701, 0.4991, 0.2811, 0.5035, 0.2701, 0.4991, 0.2757, 0.4771, 0.631, 0.6437, 0.6075, 0.661, 0.6004, 0.6459, 0.5657, 0.6788, 0.5612, 0.6663, 0.6075, 0.661, 0.5084, 0.6817, 0.4673, 0.6693, 0.4706, 0.657, 0.5084, 0.6817, 0.4706, 0.657, 0.5151, 0.6692, 0.4673, 0.6693, 0.4285, 0.6453, 0.4236, 0.6227, 0.4673, 0.6693, 0.4236, 0.6227, 0.4706, 0.657, 0.4285, 0.6453, 0.3931, 0.6002, 0.4236, 0.6227, 0.3767, 0.5452, 0.3946, 0.5291, 0.3958, 0.5725, 0.3767, 0.5452, 0.3958, 0.5725, 0.3931, 0.6002, 0.379, 0.5025, 0.3914, 0.5037, 0.3767, 0.5452, 0.3931, 0.4588, 0.4073, 0.4602, 0.379, 0.5025, 0.478, 0.3847, 0.4784, 0.4028, 0.4285, 0.4136, 0.5196, 0.3768, 0.5204, 0.3892, 0.478, 0.3847, 0.5489, 0.3777, 0.5928, 0.3896, 0.5663, 0.3939, 0.5489, 0.3777, 0.5663, 0.3939, 0.5196, 0.3768, 0.6396, 0.4227, 0.6642, 0.4578, 0.6489, 0.4548, 0.6642, 0.4578, 0.68, 0.5008, 0.6681, 0.5089, 0.6642, 0.4578, 0.6681, 0.5089, 0.6489, 0.4548, 0.68, 0.5008, 0.68, 0.5582, 0.6622, 0.5518, 0.68, 0.5008, 0.6622, 0.5518, 0.6681, 0.5089, 0.659, 0.6116, 0.6384, 0.6178, 0.6611, 0.5776, 0.659, 0.6116, 0.6611, 0.5776, 0.68, 0.5582, 0.3059, 0.6988, 0.3226, 0.6988, 0.3059, 0.7181, 0.3059, 0.6988, 0.3171, 0.679, 0.3226, 0.6988, 0.3171, 0.679, 0.3059, 0.6598, 0.3225, 0.6499, 0.3059, 0.6598, 0.3059, 0.6413, 0.3225, 0.6499, 0.3059, 0.6598, 0.3171, 0.679, 0.3004, 0.679, 0.3059, 0.6413, 0.3174, 0.6239, 0.3225, 0.6499, 0.3174, 0.6239, 0.3059, 0.6413, 0.3006, 0.6232, 0.3174, 0.6239, 0.3006, 0.6232, 0.3175, 0.6085, 0.3053, 0.4131, 0.3049, 0.3993, 0.327, 0.3961, 0.3053, 0.4131, 0.327, 0.3961, 0.3221, 0.4193, 0.3053, 0.4131, 0.3221, 0.4193, 0.3057, 0.429, 0.3057, 0.429, 0.3175, 0.4461, 0.3008, 0.4462, 0.3175, 0.4461, 0.3068, 0.4654, 0.3008, 0.4462, 0.3175, 0.4461, 0.3057, 0.429, 0.3221, 0.4193, 0.3075, 0.4848, 0.3068, 0.4654, 0.3235, 0.4645, 0.3075, 0.4848, 0.3235, 0.4645, 0.3296, 0.4837, 0.3075, 0.4848, 0.3296, 0.4837, 0.3082, 0.5044, 0.3089, 0.5236, 0.3082, 0.5044, 0.3303, 0.5038, 0.3089, 0.5236, 0.3303, 0.5038, 0.3259, 0.5331, 0.3089, 0.5236, 0.3259, 0.5331, 0.3096, 0.5419, 0.3096, 0.5419, 0.3215, 0.5583, 0.3048, 0.5597, 0.3215, 0.5583, 0.3222, 0.5733, 0.3059, 0.5819, 0.3215, 0.5583, 0.3059, 0.5819, 0.3048, 0.5597, 0.3215, 0.5583, 0.3096, 0.5419, 0.3259, 0.5331, 0.5623, 0.8678, 0.5621, 0.8536, 0.5788, 0.8623, 0.5621, 0.8536, 0.5733, 0.8372, 0.5788, 0.8623, 0.5732, 0.8193, 0.5618, 0.8005, 0.584, 0.8007, 0.5732, 0.8193, 0.5733, 0.8372, 0.551, 0.8388, 0.5732, 0.8193, 0.551, 0.8388, 0.5509, 0.8206, 0.5732, 0.8193, 0.5509, 0.8206, 0.5618, 0.8005, 0.5618, 0.8005, 0.573, 0.7808, 0.584, 0.8007, 0.573, 0.7808, 0.5618, 0.8005, 0.5563, 0.7708, 0.573, 0.7808, 0.5563, 0.7708, 0.573, 0.7613, 0.573, 0.7613, 0.5617, 0.7423, 0.5839, 0.7411, 0.5617, 0.7423, 0.5618, 0.7243, 0.5784, 0.7148, 0.5617, 0.7423, 0.5784, 0.7148, 0.5839, 0.7411, 0.5617, 0.7423, 0.573, 0.7613, 0.5563, 0.7708, 0.5618, 0.7243, 0.5619, 0.7077, 0.5784, 0.7148, 0.6282, 0.8589, 0.6284, 0.8442, 0.6452, 0.845, 0.5619, 0.7077, 0.5787, 0.692, 0.5784, 0.7148, 0.6284, 0.8442, 0.6398, 0.8275, 0.6452, 0.845, 0.6398, 0.8275, 0.6286, 0.8095, 0.6453, 0.8005, 0.6398, 0.8275, 0.6284, 0.8442, 0.6231, 0.8283, 0.6398, 0.8275, 0.6231, 0.8283, 0.6286, 0.8095, 0.6286, 0.8095, 0.6286, 0.7905, 0.6453, 0.8005, 0.6286, 0.7905, 0.6398, 0.7707, 0.6453, 0.8005, 0.6397, 0.7512, 0.6398, 0.7707, 0.6232, 0.7607, 0.6397, 0.7512, 0.6232, 0.7607, 0.6395, 0.7323, 0.6395, 0.7323, 0.628, 0.7146, 0.6447, 0.7138, 0.628, 0.7146, 0.639, 0.6983, 0.6447, 0.7138, 0.628, 0.7146, 0.6395, 0.7323, 0.6173, 0.7316, 0.639, 0.6983, 0.6274, 0.6842, 0.6496, 0.6817, 0.3064, 0.7694, 0.3175, 0.7538, 0.3286, 0.7712, 0.292, 0.8088, 0.3005, 0.7934, 0.3073, 0.8088, 0.3175, 0.7538, 0.3061, 0.7367, 0.3228, 0.7372, 0.3061, 0.7367, 0.3059, 0.7181, 0.3281, 0.7185, 0.3061, 0.7367, 0.3281, 0.7185, 0.3228, 0.7372, 0.3061, 0.7367, 0.3175, 0.7538, 0.2955, 0.7635, 0.3281, 0.7185, 0.3059, 0.7181, 0.3226, 0.6988, 0.3281, 0.7185, 0.3226, 0.6988, 0.3327, 0.6892, 0.3059, 0.7181, 0.3061, 0.7367, 0.2904, 0.7481, 0.3059, 0.7181, 0.2904, 0.7481, 0.2902, 0.7091, 0.3059, 0.7181, 0.2902, 0.7091, 0.3059, 0.6988, 0.1541, 0.3779, 0.1645, 0.3895, 0.1273, 0.3779, 0.3415, 0.711, 0.3327, 0.6892, 0.3415, 0.6677, 0.1645, 0.3895, 0.1213, 0.3887, 0.1273, 0.3779, 0.3327, 0.6892, 0.3415, 0.711, 0.3281, 0.7185, 0.3327, 0.6892, 0.3226, 0.6988, 0.3171, 0.679, 0.3327, 0.6892, 0.3171, 0.679, 0.3327, 0.6486, 0.3327, 0.6892, 0.3327, 0.6486, 0.3415, 0.6677, 0.4236, 0.6227, 0.4244, 0.6084, 0.4557, 0.6383, 0.3743, 0.4337, 0.3673, 0.4017, 0.3743, 0.3779, 0.2811, 0.6883, 0.2902, 0.7091, 0.2813, 0.7311, 0.2811, 0.6883, 0.2901, 0.668, 0.2902, 0.7091, 0.3059, 0.6988, 0.2902, 0.7091, 0.3004, 0.679, 0.3059, 0.6988, 0.3004, 0.679, 0.3171, 0.679, 0.3059, 0.6413, 0.3059, 0.6598, 0.2901, 0.668, 0.3059, 0.6413, 0.2901, 0.668, 0.2903, 0.6293, 0.3059, 0.6413, 0.2903, 0.6293, 0.3006, 0.6232, 0.2953, 0.6067, 0.3175, 0.6085, 0.3006, 0.6232, 0.2953, 0.6067, 0.3006, 0.6232, 0.2903, 0.6293, 0.3221, 0.4193, 0.3322, 0.4166, 0.3175, 0.4461, 0.3235, 0.4645, 0.3068, 0.4654, 0.3175, 0.4461, 0.3235, 0.4645, 0.3175, 0.4461, 0.3333, 0.4535, 0.3235, 0.4645, 0.3333, 0.4535, 0.3296, 0.4837, 0.3303, 0.5038, 0.3082, 0.5044, 0.3296, 0.4837, 0.3259, 0.5331, 0.3362, 0.5344, 0.3215, 0.5583, 0.3222, 0.5733, 0.3215, 0.5583, 0.3376, 0.5697, 0.5623, 0.8678, 0.5467, 0.8787, 0.5621, 0.8536, 0.551, 0.8388, 0.5733, 0.8372, 0.5621, 0.8536, 0.551, 0.8388, 0.5621, 0.8536, 0.5408, 0.8658, 0.5618, 0.8005, 0.5509, 0.8206, 0.546, 0.791, 0.5618, 0.8005, 0.546, 0.791, 0.5563, 0.7708, 0.5563, 0.7708, 0.546, 0.791, 0.546, 0.75, 0.5563, 0.7708, 0.546, 0.75, 0.5617, 0.7423, 0.5618, 0.7243, 0.5617, 0.7423, 0.546, 0.75, 0.5618, 0.7243, 0.546, 0.75, 0.5461, 0.7122, 0.5618, 0.7243, 0.5461, 0.7122, 0.5619, 0.7077, 0.562, 0.6931, 0.5619, 0.7077, 0.5461, 0.7122, 0.562, 0.6931, 0.5461, 0.7122, 0.5464, 0.6817, 0.6284, 0.8442, 0.613, 0.8391, 0.6231, 0.8283, 0.6286, 0.8095, 0.6231, 0.8283, 0.613, 0.8391, 0.6286, 0.8095, 0.613, 0.8391, 0.6131, 0.8012, 0.6286, 0.8095, 0.6131, 0.8012, 0.6286, 0.7905, 0.6232, 0.7607, 0.6398, 0.7707, 0.6286, 0.7905, 0.6232, 0.7607, 0.6286, 0.7905, 0.6131, 0.8012, 0.6232, 0.7607, 0.6131, 0.8012, 0.6129, 0.7602, 0.6173, 0.7316, 0.6395, 0.7323, 0.6232, 0.7607, 0.6173, 0.7316, 0.6232, 0.7607, 0.6129, 0.7602, 0.6223, 0.6975, 0.639, 0.6983, 0.628, 0.7146, 0.6223, 0.6975, 0.628, 0.7146, 0.6123, 0.7026, 0.6223, 0.6975, 0.6123, 0.7026, 0.6274, 0.6842, 0.2955, 0.7635, 0.3175, 0.7538, 0.3064, 0.7694, 0.2955, 0.7635, 0.2904, 0.7481, 0.3061, 0.7367, 0.6646, 0.7819, 0.6557, 0.8016, 0.6555, 0.7606, 0.6646, 0.7819, 0.6555, 0.7606, 0.6646, 0.7489, 0.6557, 0.8016, 0.6453, 0.8005, 0.6555, 0.7606, 0.6555, 0.7606, 0.6453, 0.8005, 0.6398, 0.7707, 0.6555, 0.7606, 0.6398, 0.7707, 0.6397, 0.7512, 0.6555, 0.7606, 0.6397, 0.7512, 0.6609, 0.7213, 0.6555, 0.7606, 0.6609, 0.7213, 0.6646, 0.7489, 0.6646, 0.7819, 0.6646, 0.824, 0.6557, 0.8016, 0.3673, 0.5519, 0.3759, 0.5316, 0.3759, 0.5727, 0.6398, 0.8275, 0.6453, 0.8005, 0.6557, 0.8016, 0.6398, 0.8275, 0.6557, 0.8016, 0.6555, 0.8395, 0.6398, 0.8275, 0.6555, 0.8395, 0.6452, 0.845, 0.2598, 0.5739, 0.2652, 0.5858, 0.2355, 0.6098, 0.8177, 0.3373, 0.8177, 0.3739, 0.8087, 0.3528, 0.5787, 0.692, 0.5889, 0.6821, 0.5784, 0.7148, 0.2756, 0.561, 0.2652, 0.5858, 0.2598, 0.5739, 0.3753, 0.691, 0.3667, 0.6703, 0.3753, 0.6499, 0.2829, 0.7934, 0.292, 0.8226, 0.2811, 0.8226, 0.5784, 0.7148, 0.5887, 0.7127, 0.5839, 0.7411, 0.2652, 0.5858, 0.2502, 0.6083, 0.2355, 0.6098, 0.5976, 0.6919, 0.5974, 0.7285, 0.5887, 0.7127, 0.5887, 0.7127, 0.5974, 0.7285, 0.5839, 0.7411, 0.573, 0.7613, 0.5839, 0.7411, 0.5886, 0.7709, 0.573, 0.7613, 0.5886, 0.7709, 0.573, 0.7808, 0.5839, 0.7411, 0.5974, 0.7285, 0.5886, 0.7709, 0.5974, 0.7285, 0.5975, 0.7594, 0.5886, 0.7709, 0.1709, 0.6466, 0.1825, 0.6541, 0.1381, 0.6505, 0.5975, 0.7594, 0.5974, 0.7924, 0.5886, 0.7709, 0.573, 0.7808, 0.5886, 0.7709, 0.584, 0.8007, 0.5974, 0.7924, 0.584, 0.8007, 0.5886, 0.7709, 0.1825, 0.6541, 0.154, 0.6599, 0.1381, 0.6505, 0.584, 0.8007, 0.5974, 0.7924, 0.5888, 0.8312, 0.584, 0.8007, 0.5888, 0.8312, 0.5732, 0.8193, 0.5733, 0.8372, 0.5732, 0.8193, 0.5888, 0.8312, 0.5733, 0.8372, 0.5888, 0.8312, 0.5788, 0.8623, 0.5976, 0.8342, 0.5888, 0.8312, 0.5974, 0.7924, 0.09558, 0.6425, 0.1381, 0.6505, 0.1271, 0.6599, 0.154, 0.6599, 0.1271, 0.6599, 0.1381, 0.6505, 0.0758, 0.6447, 0.06727, 0.6278, 0.09558, 0.6425, 0.5888, 0.8312, 0.5976, 0.8342, 0.5891, 0.8653, 0.5888, 0.8312, 0.5891, 0.8653, 0.5788, 0.8623, 0.09558, 0.6425, 0.06727, 0.6278, 0.06227, 0.616, 0.3059, 0.5819, 0.2957, 0.5853, 0.3048, 0.5597, 0.2806, 0.7832, 0.2806, 0.8064, 0.2716, 0.7871, 0.3751, 0.7732, 0.3667, 0.7525, 0.3751, 0.7321, 0.2957, 0.5853, 0.2943, 0.5538, 0.3048, 0.5597, 0.3096, 0.5419, 0.3048, 0.5597, 0.2943, 0.5538, 0.3096, 0.5419, 0.2943, 0.5538, 0.3089, 0.5236, 0.6736, 0.7815, 0.6736, 0.8189, 0.6646, 0.8025, 0.2716, 0.7625, 0.2801, 0.7421, 0.2801, 0.7832, 0.3089, 0.5236, 0.2943, 0.5538, 0.2929, 0.5155, 0.3089, 0.5236, 0.2929, 0.5155, 0.3082, 0.5044, 0.3075, 0.4848, 0.3082, 0.5044, 0.2929, 0.5155, 0.3075, 0.4848, 0.2929, 0.5155, 0.2914, 0.4745, 0.3075, 0.4848, 0.2914, 0.4745, 0.3068, 0.4654, 0.2929, 0.5155, 0.2832, 0.4954, 0.2914, 0.4745, 0.2832, 0.4954, 0.2929, 0.5155, 0.2847, 0.5378, 0.00943, 0.5273, 0.01927, 0.5695, 0.005563, 0.5608, 0.01603, 0.5859, 0.005563, 0.5608, 0.01927, 0.5695, 0.0, 0.5045, 0.01157, 0.4954, 0.00943, 0.5273, 0.2832, 0.4954, 0.282, 0.4636, 0.2914, 0.4745, 0.3008, 0.4462, 0.3068, 0.4654, 0.2914, 0.4745, 0.3008, 0.4462, 0.2914, 0.4745, 0.2902, 0.4352, 0.3008, 0.4462, 0.2902, 0.4352, 0.3057, 0.429, 0.2914, 0.4745, 0.282, 0.4636, 0.2902, 0.4352, 0.282, 0.4636, 0.2811, 0.4323, 0.2902, 0.4352, 0.3057, 0.429, 0.2902, 0.4352, 0.3053, 0.4131, 0.02121, 0.4638, 0.02274, 0.4395, 0.03825, 0.4367, 0.02121, 0.4638, 0.03825, 0.4367, 0.0502, 0.4328, 0.2811, 0.4323, 0.2893, 0.4019, 0.2902, 0.4352, 0.3053, 0.4131, 0.2902, 0.4352, 0.2893, 0.4019, 0.3053, 0.4131, 0.2893, 0.4019, 0.3049, 0.3993, 0.005676, 0.4766, 0.02274, 0.4395, 0.02121, 0.4638, 0.3174, 0.6239, 0.3175, 0.6085, 0.3332, 0.5973, 0.3174, 0.6239, 0.3332, 0.5973, 0.3386, 0.6119, 0.3174, 0.6239, 0.3386, 0.6119, 0.3225, 0.6499, 0.3386, 0.6119, 0.3332, 0.5973, 0.3423, 0.5853, 0.06513, 0.4151, 0.03825, 0.4367, 0.02274, 0.4395, 0.07196, 0.3951, 0.08958, 0.3979, 0.06513, 0.4151, 0.3386, 0.6119, 0.3327, 0.6486, 0.3225, 0.6499, 0.06513, 0.4151, 0.08958, 0.3979, 0.102, 0.4001, 0.3225, 0.6499, 0.3327, 0.6486, 0.3171, 0.679, 0.3415, 0.6677, 0.3327, 0.6486, 0.3417, 0.6361, 0.1213, 0.3887, 0.09874, 0.3836, 0.1273, 0.3779, 0.3281, 0.7185, 0.3415, 0.711, 0.333, 0.7486, 0.3281, 0.7185, 0.333, 0.7486, 0.3228, 0.7372, 0.3415, 0.711, 0.3418, 0.752, 0.333, 0.7486, 0.3175, 0.7538, 0.3228, 0.7372, 0.333, 0.7486, 0.3175, 0.7538, 0.333, 0.7486, 0.3286, 0.7712, 0.333, 0.7486, 0.3418, 0.752, 0.3286, 0.7712, 0.3418, 0.752, 0.3423, 0.7861, 0.3286, 0.7712, 0.639, 0.6983, 0.6496, 0.6817, 0.6549, 0.703, 0.639, 0.6983, 0.6549, 0.703, 0.6447, 0.7138, 0.8212, 0.7905, 0.8115, 0.779, 0.8212, 0.7593, 0.6635, 0.6823, 0.6609, 0.7213, 0.6549, 0.703, 0.6395, 0.7323, 0.6447, 0.7138, 0.6549, 0.703, 0.6395, 0.7323, 0.6549, 0.703, 0.6609, 0.7213, 0.6395, 0.7323, 0.6609, 0.7213, 0.6397, 0.7512, 0.2757, 0.4771, 0.2701, 0.4991, 0.2593, 0.4711, 0.2757, 0.4771, 0.2593, 0.4711, 0.2652, 0.4519, 0.5996, 0.757, 0.6043, 0.7811, 0.5976, 0.8043, 0.6004, 0.6459, 0.6384, 0.6178, 0.631, 0.6437, 0.6043, 0.7811, 0.5996, 0.757, 0.6129, 0.7602, 0.6043, 0.7811, 0.6129, 0.7602, 0.6131, 0.8012, 0.6043, 0.7811, 0.6131, 0.8012, 0.6043, 0.8233, 0.6167, 0.6276, 0.6438, 0.5939, 0.6384, 0.6178, 0.6438, 0.5939, 0.6611, 0.5776, 0.6384, 0.6178, 0.6075, 0.661, 0.5612, 0.6663, 0.6004, 0.6459, 0.6173, 0.7316, 0.6129, 0.7602, 0.5996, 0.757, 0.6173, 0.7316, 0.5996, 0.757, 0.6038, 0.7176, 0.6173, 0.7316, 0.6038, 0.7176, 0.6123, 0.7026, 0.6173, 0.7316, 0.6123, 0.7026, 0.628, 0.7146, 0.6004, 0.6459, 0.5612, 0.6663, 0.5595, 0.6574, 0.5612, 0.6663, 0.5657, 0.6788, 0.5151, 0.6692, 0.5612, 0.6663, 0.5151, 0.6692, 0.5163, 0.6603, 0.5612, 0.6663, 0.5163, 0.6603, 0.5595, 0.6574, 0.6123, 0.7026, 0.6038, 0.7176, 0.6031, 0.6818, 0.3767, 0.6499, 0.3667, 0.6298, 0.3767, 0.609, 0.2911, 0.7934, 0.2955, 0.7635, 0.3064, 0.7694, 0.2904, 0.7481, 0.2955, 0.7635, 0.2819, 0.7855, 0.4776, 0.6427, 0.5163, 0.6603, 0.4853, 0.653, 0.5163, 0.6603, 0.5151, 0.6692, 0.4853, 0.653, 0.5657, 0.6788, 0.5084, 0.6817, 0.5151, 0.6692, 0.5151, 0.6692, 0.4706, 0.657, 0.4853, 0.653, 0.4853, 0.653, 0.4706, 0.657, 0.4557, 0.6383, 0.3764, 0.5727, 0.3764, 0.6023, 0.3673, 0.5853, 0.3759, 0.4905, 0.3759, 0.5316, 0.3673, 0.5109, 0.4236, 0.6227, 0.3931, 0.6002, 0.3958, 0.5725, 0.4236, 0.6227, 0.3958, 0.5725, 0.4044, 0.57, 0.4236, 0.6227, 0.4044, 0.57, 0.4244, 0.6084, 0.3059, 0.6598, 0.3004, 0.679, 0.2901, 0.668, 0.2902, 0.7091, 0.2901, 0.668, 0.3004, 0.679, 0.3667, 0.7114, 0.3752, 0.691, 0.3752, 0.7321, 0.2812, 0.6457, 0.2901, 0.668, 0.2811, 0.6883, 0.4044, 0.57, 0.3958, 0.5725, 0.3946, 0.5291, 0.7958, 0.3373, 0.7958, 0.3759, 0.7854, 0.3529, 0.3767, 0.5452, 0.3914, 0.5037, 0.3946, 0.5291, 0.8087, 0.3373, 0.8087, 0.3675, 0.7958, 0.3496, 0.327, 0.3961, 0.3435, 0.3779, 0.3322, 0.4166, 0.327, 0.3961, 0.3322, 0.4166, 0.3221, 0.4193, 0.3946, 0.5291, 0.3914, 0.5037, 0.4058, 0.4845, 0.3946, 0.5291, 0.4058, 0.4845, 0.4121, 0.4869, 0.379, 0.5025, 0.4073, 0.4602, 0.3914, 0.5037, 0.3322, 0.4166, 0.341, 0.4125, 0.3333, 0.4535, 0.3322, 0.4166, 0.3333, 0.4535, 0.3175, 0.4461, 0.3914, 0.5037, 0.4073, 0.4602, 0.4058, 0.4845, 0.4058, 0.4845, 0.4073, 0.4602, 0.427, 0.4468, 0.341, 0.4125, 0.3421, 0.4514, 0.3333, 0.4535, 0.4073, 0.4602, 0.3931, 0.4588, 0.4363, 0.4242, 0.4073, 0.4602, 0.4363, 0.4242, 0.427, 0.4468, 0.3333, 0.4535, 0.3421, 0.4514, 0.3296, 0.4837, 0.4363, 0.4242, 0.4593, 0.418, 0.427, 0.4468, 0.3296, 0.4837, 0.3421, 0.4514, 0.3435, 0.4944, 0.3296, 0.4837, 0.3435, 0.4944, 0.3303, 0.5038, 0.4285, 0.4136, 0.4363, 0.4242, 0.3931, 0.4588, 0.8014, 0.8019, 0.7912, 0.7797, 0.8014, 0.7593, 0.3435, 0.4944, 0.3362, 0.5344, 0.3303, 0.5038, 0.3259, 0.5331, 0.3303, 0.5038, 0.3362, 0.5344, 0.6794, 0.8284, 0.6736, 0.8042, 0.6794, 0.7815, 0.4784, 0.4028, 0.4363, 0.4242, 0.4285, 0.4136, 0.478, 0.3847, 0.5204, 0.3892, 0.4784, 0.4028, 0.7739, 0.3541, 0.7854, 0.3373, 0.7854, 0.3751, 0.3751, 0.8142, 0.3667, 0.7935, 0.3751, 0.7732, 0.3362, 0.5344, 0.3376, 0.5697, 0.3215, 0.5583, 0.4784, 0.4028, 0.5204, 0.3892, 0.5206, 0.398, 0.5196, 0.3768, 0.5663, 0.3939, 0.5204, 0.3892, 0.7657, 0.3514, 0.7727, 0.3373, 0.7739, 0.369, 0.7657, 0.3514, 0.7739, 0.369, 0.7524, 0.369, 0.5206, 0.398, 0.5204, 0.3892, 0.5645, 0.4059, 0.5204, 0.3892, 0.5663, 0.3939, 0.5645, 0.4059, 0.5663, 0.3939, 0.5928, 0.3896, 0.6083, 0.4133, 0.5663, 0.3939, 0.6083, 0.4133, 0.603, 0.4204, 0.5663, 0.3939, 0.603, 0.4204, 0.5645, 0.4059, 0.551, 0.8388, 0.5408, 0.8658, 0.5373, 0.8333, 0.551, 0.8388, 0.5373, 0.8333, 0.5509, 0.8206, 0.5509, 0.8206, 0.5373, 0.8333, 0.546, 0.791, 0.603, 0.4204, 0.6083, 0.4133, 0.6268, 0.4416, 0.5373, 0.8333, 0.537, 0.8027, 0.546, 0.791, 0.6268, 0.4416, 0.6489, 0.4548, 0.6459, 0.4686, 0.537, 0.8027, 0.537, 0.7697, 0.546, 0.791, 0.3741, 0.4905, 0.3673, 0.4677, 0.3741, 0.4337, 0.6489, 0.4548, 0.6083, 0.4133, 0.6396, 0.4227, 0.5928, 0.3896, 0.6396, 0.4227, 0.6083, 0.4133, 0.546, 0.75, 0.546, 0.791, 0.537, 0.7697, 0.6459, 0.4686, 0.6489, 0.4548, 0.6592, 0.5098, 0.537, 0.7697, 0.5371, 0.7276, 0.546, 0.75, 0.6489, 0.4548, 0.6681, 0.5089, 0.6592, 0.5098, 0.2801, 0.701, 0.2801, 0.7421, 0.2716, 0.7212, 0.6592, 0.5098, 0.6681, 0.5089, 0.6622, 0.5518, 0.8134, 0.7183, 0.8134, 0.7557, 0.8031, 0.7328, 0.6622, 0.5518, 0.68, 0.5582, 0.6611, 0.5776, 0.8031, 0.7183, 0.8031, 0.7593, 0.7912, 0.7404, 0.6622, 0.5518, 0.6611, 0.5776, 0.6438, 0.5939, 0.8115, 0.7593, 0.8115, 0.8, 0.8014, 0.785, 0.2802, 0.6599, 0.2802, 0.701, 0.2716, 0.6801, 0.631, 0.6437, 0.6384, 0.6178, 0.659, 0.6116, 0.7243, 0.7643, 0.7676, 0.7784, 0.7241, 0.8072, 0.7676, 0.7784, 0.7243, 0.7643, 0.7678, 0.7533, 0.725, 0.7183, 0.768, 0.7303, 0.7243, 0.7643, 0.8848, 0.6809, 0.928, 0.6976, 0.8845, 0.7012, 0.9277, 0.7469, 0.8843, 0.7246, 0.928, 0.6976, 0.8843, 0.7246, 0.9277, 0.7469, 0.884, 0.7522, 0.9276, 0.802, 0.8841, 0.7812, 0.9277, 0.7469, 0.8841, 0.7812, 0.9276, 0.802, 0.8842, 0.808, 0.9277, 0.8541, 0.8842, 0.8339, 0.9276, 0.802, 0.8842, 0.8339, 0.9277, 0.8541, 0.8842, 0.858, 0.928, 0.8949, 0.8842, 0.8814, 0.9277, 0.8541, 0.884, 0.8989, 0.8402, 0.8787, 0.8836, 0.8779, 0.84, 0.8296, 0.8834, 0.8552, 0.8402, 0.8787, 0.8834, 0.8552, 0.84, 0.8296, 0.8833, 0.8299, 0.84, 0.7745, 0.8834, 0.8035, 0.84, 0.8296, 0.8834, 0.8035, 0.84, 0.7745, 0.8836, 0.7734, 0.8403, 0.7223, 0.8836, 0.7457, 0.84, 0.7745, 0.8836, 0.7457, 0.8403, 0.7223, 0.8836, 0.7091, 0.8407, 0.6812, 0.8836, 0.7091, 0.8403, 0.7223, 0.8836, 0.7091, 0.8407, 0.6812, 0.884, 0.6809, 0.7237, 0.7728, 0.6804, 0.7403, 0.7241, 0.7239, 0.6804, 0.7403, 0.7237, 0.7728, 0.68, 0.7669, 0.7235, 0.8279, 0.6801, 0.7954, 0.7237, 0.7728, 0.6801, 0.7954, 0.7235, 0.8279, 0.6801, 0.8222, 0.7237, 0.8803, 0.6801, 0.8488, 0.7235, 0.8279, 0.6801, 0.8488, 0.7237, 0.8803, 0.6802, 0.8741, 0.7241, 0.9216, 0.6801, 0.899, 0.7237, 0.8803, 0.6801, 0.899, 0.7241, 0.9216, 0.6805, 0.9196, 0.7241, 0.8508, 0.7677, 0.887, 0.7245, 0.9005, 0.7677, 0.887, 0.7241, 0.8508, 0.7674, 0.8622, 0.7241, 0.8072, 0.7674, 0.836, 0.7241, 0.8508, 0.7676, 0.7784, 0.7677, 0.8062, 0.7241, 0.8072, 0.7674, 0.836, 0.7674, 0.8622, 0.7241, 0.8508, 0.7677, 0.887, 0.768, 0.9088, 0.7245, 0.9005, 0.6801, 0.899, 0.6802, 0.8741, 0.7237, 0.8803, 0.6801, 0.8488, 0.6801, 0.8222, 0.7235, 0.8279, 0.6801, 0.7954, 0.68, 0.7669, 0.7237, 0.7728, 0.6804, 0.7403, 0.6807, 0.7183, 0.7241, 0.7239, 0.8836, 0.7457, 0.8836, 0.7734, 0.84, 0.7745, 0.8834, 0.8035, 0.8833, 0.8299, 0.84, 0.8296, 0.8834, 0.8552, 0.8836, 0.8779, 0.8402, 0.8787, 0.8842, 0.8814, 0.8842, 0.858, 0.9277, 0.8541, 0.8842, 0.8339, 0.8842, 0.808, 0.9276, 0.802, 0.8841, 0.7812, 0.884, 0.7522, 0.9277, 0.7469, 0.8843, 0.7246, 0.8845, 0.7012, 0.928, 0.6976, 0.768, 0.7303, 0.7678, 0.7533, 0.7243, 0.7643, 0.7241, 0.8072, 0.7677, 0.8062, 0.7674, 0.836, 0.01731, 0.8648, 0.002443, 0.8236, 0.25, 0.8745, 0.002443, 0.8236, 0.0, 0.7799, 0.25, 0.8745, 0.0, 0.7799, 0.01734, 0.7274, 0.25, 0.8745, 0.01734, 0.7274, 0.05384, 0.6859, 0.25, 0.8745, 0.05384, 0.6859, 0.1036, 0.6622, 0.25, 0.8745, 0.1587, 0.6599, 0.2103, 0.6795, 0.2716, 0.8237, 0.2103, 0.6795, 0.25, 0.7177, 0.2716, 0.8237, 0.2716, 0.7685, 0.2716, 0.8237, 0.25, 0.7177, 0.2716, 0.8237, 0.25, 0.8745, 0.1587, 0.6599, 0.05381, 0.9063, 0.25, 0.8745, 0.1036, 0.9301, 0.1587, 0.9323, 0.1036, 0.9301, 0.2103, 0.9128, 0.2103, 0.9128, 0.1036, 0.9301, 0.25, 0.8745, 0.05381, 0.9063, 0.01731, 0.8648, 0.25, 0.8745, 0.1587, 0.6599, 0.25, 0.8745, 0.1036, 0.6622])
me_owp_4220_3dsolid_001.materials.append(None)
me_owp_4220_3dsolid_001.use_remesh_preserve_volume = False
me_owp_4220_3dsolid_001.use_remesh_preserve_attributes = False
me_owp_4220_3dsolid_001.use_mirror_vertex_groups = False
me_owp_4220_3dsolid_001.update()

# ---- objects
ob_owp_4220 = bpy.data.objects.new('OWP 4220', me_owp_4220_3dsolid_001)

# ---- transforms, parenting, visibility, modifiers, constraints
ob_owp_4220.location = (0.0, 0.0, 0.0)
ob_owp_4220.scale = (0.0254, 0.0254, 0.0254)
ob_owp_4220.display_type = 'WIRE'
ob_owp_4220.lineart.crease_threshold = 0.0
_m = ob_owp_4220.modifiers.new('EdgeSplit', 'EDGE_SPLIT')

# ---- collection membership
col_collection_1.objects.link(ob_owp_4220)

# ---- scene / render settings (as saved in the file)
scene.frame_start = 1; scene.frame_end = 250; scene.frame_set(1)
scene.render.engine = 'CYCLES'
scene.render.resolution_percentage = 50
scene.render.dither_intensity = 0.0
scene.cycles.use_denoising = False
scene.cycles.samples = 128
scene.cycles.sampling_pattern = 'TABULATED_SOBOL'
scene.cycles.light_sampling_threshold = 0.0
scene.cycles.use_adaptive_sampling = False
scene.cycles.use_light_tree = False
scene.cycles.caustics_reflective = False
scene.cycles.caustics_refractive = False
scene.cycles.blur_glossy = 0.0
scene.cycles.max_bounces = 6
scene.cycles.sample_clamp_direct = 1.0
scene.cycles.sample_clamp_indirect = 1.0
scene.view_settings.view_transform = 'Standard'
bpy.context.view_layer.update()

# ---- added for rendering (the .blend has no active camera and no usable light): camera, sun
cam_auto = bpy.data.cameras.new('AutoCamera')
cam_auto.lens = 50.0
cam_auto.sensor_width = 36.0
cam_auto.clip_end = 1000.0
ob_auto_camera = bpy.data.objects.new('AutoCamera', cam_auto)
scene.collection.objects.link(ob_auto_camera)
ob_auto_camera.location = (0.246725, -0.161255, 0.199115)
ob_auto_camera.rotation_euler = (1.09748, -7.21219e-08, 0.694738)
scene.camera = ob_auto_camera
light_auto_sun = bpy.data.lights.new('AutoSun', 'SUN')
light_auto_sun.energy = 3.0
light_auto_sun.angle = 0.0523599
ob_auto_sun = bpy.data.objects.new('AutoSun', light_auto_sun)
scene.collection.objects.link(ob_auto_sun)
ob_auto_sun.rotation_euler = (0.872665, 0.174533, 0.523599)
bpy.context.view_layer.update()
